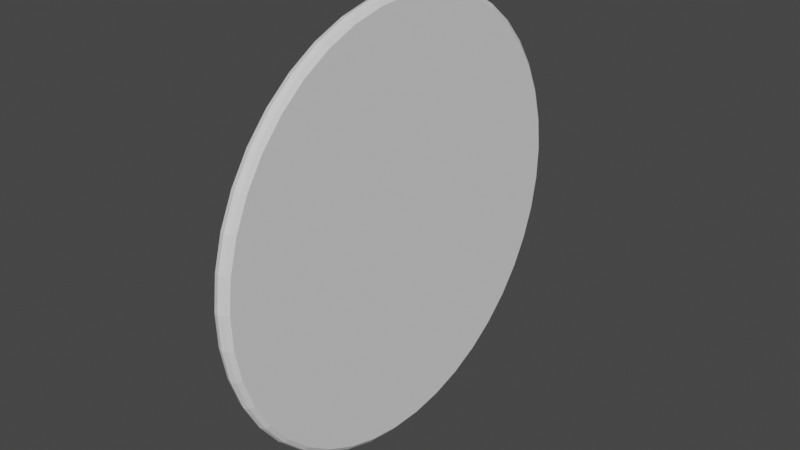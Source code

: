 # Source: wheel-collider.blend  (saved by Blender 2.81.16; exported with 4.5.12 LTS)
import bpy
from mathutils import Matrix  # noqa: F401  (used for matrix-valued properties, if any)

bpy.ops.wm.read_factory_settings(use_empty=True)
scene = bpy.context.scene
scene.name = 'Scene'

# ---- collections
col_collection = bpy.data.collections.new('Collection'); scene.collection.children.link(col_collection)

# ---- world
world_world = bpy.data.worlds.new('World'); scene.world = world_world
world_world.use_nodes = True; world_world.node_tree.nodes.clear()
_N = world_world.node_tree.nodes; _L = world_world.node_tree.links
n0 = _N.new('ShaderNodeOutputWorld'); n0.name = 'World Output'; n0.location = (300, 300)
n1 = _N.new('ShaderNodeBackground'); n1.name = 'Background'; n1.location = (10, 300)
n1.inputs[0].default_value = (0.05088, 0.05088, 0.05088, 1.0)
_L.new(n1.outputs[0], n0.inputs[0])
n0.is_active_output = True
world_world.color = (0.05088, 0.05088, 0.05088)
world_world.use_sun_shadow = False
world_world.sun_shadow_jitter_overblur = 0.0

# ---- meshes
me_torus = bpy.data.meshes.new('Torus')
me_torus.from_pydata([(-0.002219, 0.0, 0.3618), (-0.01045, 0.0, 0.3591), (-0.01553, 0.0, 0.3521), (0.0111, 0.0, 0.3521), (0.00601, 0.0, 0.3591), (-0.002219, 0.05556, 0.3575), (-0.01045, 0.05516, 0.3549), (-0.01553, 0.05409, 0.348), (0.0111, 0.05409, 0.348), (0.00601, 0.05516, 0.3549), (-0.002219, 0.1098, 0.3448), (-0.01045, 0.109, 0.3423), (-0.01553, 0.1069, 0.3356), (0.0111, 0.1069, 0.3356), (0.00601, 0.109, 0.3423), (-0.002219, 0.1615, 0.324), (-0.01045, 0.1603, 0.3216), (-0.01553, 0.1572, 0.3153), (0.0111, 0.1572, 0.3153), (0.00601, 0.1603, 0.3216), (-0.002219, 0.2094, 0.2955), (-0.01045, 0.2079, 0.2933), (-0.01553, 0.2039, 0.2876), (0.0111, 0.2039, 0.2876), (0.00601, 0.2079, 0.2933), (-0.002219, 0.2524, 0.2601), (-0.01045, 0.2506, 0.2581), (-0.01553, 0.2457, 0.2531), (0.0111, 0.2457, 0.2531), (0.00601, 0.2506, 0.2581), (-0.002219, 0.2895, 0.2184), (-0.01045, 0.2874, 0.2168), (-0.01553, 0.2818, 0.2126), (0.0111, 0.2818, 0.2126), (0.00601, 0.2874, 0.2168), (-0.002219, 0.3198, 0.1717), (-0.01045, 0.3174, 0.1704), (-0.01553, 0.3113, 0.167), (0.0111, 0.3113, 0.167), (0.00601, 0.3174, 0.1704), (-0.002219, 0.3426, 0.1208), (-0.01045, 0.3401, 0.1199), (-0.01553, 0.3335, 0.1175), (0.0111, 0.3335, 0.1175), (0.00601, 0.3401, 0.1199), (-0.002219, 0.3573, 0.06708), (-0.01045, 0.3547, 0.06657), (-0.01553, 0.3478, 0.06524), (0.0111, 0.3478, 0.06524), (0.00601, 0.3547, 0.06657), (-0.002219, 0.3637, 0.01172), (-0.01045, 0.3611, 0.01162), (-0.01553, 0.3541, 0.01135), (0.0111, 0.3541, 0.01135), (0.00601, 0.3611, 0.01162), (-0.002219, 0.3616, -0.04396), (-0.01045, 0.3589, -0.04366), (-0.01553, 0.352, -0.04285), (0.0111, 0.352, -0.04285), (0.00601, 0.3589, -0.04366), (-0.002219, 0.351, -0.09867), (-0.01045, 0.3484, -0.09796), (-0.01553, 0.3417, -0.09611), (0.0111, 0.3417, -0.09611), (0.00601, 0.3484, -0.09796), (-0.002219, 0.3322, -0.1511), (-0.01045, 0.3297, -0.15), (-0.01553, 0.3233, -0.1472), (0.0111, 0.3233, -0.1472), (0.00601, 0.3297, -0.15), (-0.002219, 0.3055, -0.2001), (-0.01045, 0.3033, -0.1986), (-0.01553, 0.2974, -0.1948), (0.0111, 0.2974, -0.1948), (0.00601, 0.3033, -0.1986), (-0.002219, 0.2717, -0.2444), (-0.01045, 0.2697, -0.2426), (-0.01553, 0.2645, -0.238), (0.0111, 0.2645, -0.238), (0.00601, 0.2697, -0.2426), (-0.002219, 0.2316, -0.283), (-0.01045, 0.2299, -0.281), (-0.01553, 0.2254, -0.2756), (0.0111, 0.2254, -0.2756), (0.00601, 0.2299, -0.281), (-0.002219, 0.186, -0.3151), (-0.01045, 0.1846, -0.3128), (-0.01553, 0.1811, -0.3068), (0.0111, 0.1811, -0.3068), (0.00601, 0.1846, -0.3128), (-0.002219, 0.1361, -0.3398), (-0.01045, 0.1351, -0.3374), (-0.01553, 0.1325, -0.3309), (0.0111, 0.1325, -0.3309), (0.00601, 0.1351, -0.3374), (-0.002219, 0.08294, -0.3566), (-0.01045, 0.08233, -0.354), (-0.01553, 0.08073, -0.3472), (0.0111, 0.08073, -0.3472), (0.00601, 0.08233, -0.354), (-0.002219, 0.02786, -0.3652), (-0.01045, 0.02766, -0.3625), (-0.01553, 0.02712, -0.3555), (0.0111, 0.02712, -0.3555), (0.00601, 0.02766, -0.3625), (-0.002219, -0.02786, -0.3652), (-0.01045, -0.02766, -0.3625), (-0.01553, -0.02712, -0.3555), (0.0111, -0.02712, -0.3555), (0.00601, -0.02766, -0.3625), (-0.002219, -0.08294, -0.3566), (-0.01045, -0.08233, -0.354), (-0.01553, -0.08073, -0.3472), (0.0111, -0.08073, -0.3472), (0.00601, -0.08233, -0.354), (-0.002219, -0.1361, -0.3398), (-0.01045, -0.1351, -0.3374), (-0.01553, -0.1325, -0.3309), (0.0111, -0.1325, -0.3309), (0.00601, -0.1351, -0.3374), (-0.002219, -0.186, -0.3151), (-0.01045, -0.1846, -0.3128), (-0.01553, -0.1811, -0.3068), (0.0111, -0.1811, -0.3068), (0.00601, -0.1846, -0.3128), (-0.002219, -0.2316, -0.283), (-0.01045, -0.2299, -0.281), (-0.01553, -0.2254, -0.2756), (0.0111, -0.2254, -0.2756), (0.00601, -0.2299, -0.281), (-0.002219, -0.2717, -0.2444), (-0.01045, -0.2697, -0.2426), (-0.01553, -0.2645, -0.238), (0.0111, -0.2645, -0.238), (0.00601, -0.2697, -0.2426), (-0.002219, -0.3055, -0.2001), (-0.01045, -0.3033, -0.1986), (-0.01553, -0.2974, -0.1948), (0.0111, -0.2974, -0.1948), (0.00601, -0.3033, -0.1986), (-0.002219, -0.3322, -0.1511), (-0.01045, -0.3297, -0.15), (-0.01553, -0.3233, -0.1472), (0.0111, -0.3233, -0.1472), (0.00601, -0.3297, -0.15), (-0.002219, -0.351, -0.09867), (-0.01045, -0.3484, -0.09796), (-0.01553, -0.3417, -0.09611), (0.0111, -0.3417, -0.09611), (0.00601, -0.3484, -0.09796), (-0.002219, -0.3616, -0.04396), (-0.01045, -0.3589, -0.04366), (-0.01553, -0.352, -0.04285), (0.0111, -0.352, -0.04285), (0.00601, -0.3589, -0.04366), (-0.002219, -0.3637, 0.01172), (-0.01045, -0.3611, 0.01162), (-0.01553, -0.3541, 0.01135), (0.0111, -0.3541, 0.01135), (0.00601, -0.3611, 0.01162), (-0.002219, -0.3573, 0.06708), (-0.01045, -0.3547, 0.06657), (-0.01553, -0.3478, 0.06524), (0.0111, -0.3478, 0.06524), (0.00601, -0.3547, 0.06657), (-0.002219, -0.3426, 0.1208), (-0.01045, -0.3401, 0.1199), (-0.01553, -0.3335, 0.1175), (0.0111, -0.3335, 0.1175), (0.00601, -0.3401, 0.1199), (-0.002219, -0.3198, 0.1717), (-0.01045, -0.3174, 0.1704), (-0.01553, -0.3113, 0.167), (0.0111, -0.3113, 0.167), (0.00601, -0.3174, 0.1704), (-0.002219, -0.2895, 0.2184), (-0.01045, -0.2874, 0.2168), (-0.01553, -0.2818, 0.2126), (0.0111, -0.2818, 0.2126), (0.00601, -0.2874, 0.2168), (-0.002219, -0.2524, 0.2601), (-0.01045, -0.2506, 0.2581), (-0.01553, -0.2457, 0.2531), (0.0111, -0.2457, 0.2531), (0.00601, -0.2506, 0.2581), (-0.002219, -0.2094, 0.2955), (-0.01045, -0.2079, 0.2933), (-0.01553, -0.2039, 0.2876), (0.0111, -0.2039, 0.2876), (0.00601, -0.2079, 0.2933), (-0.002219, -0.1615, 0.324), (-0.01045, -0.1603, 0.3216), (-0.01553, -0.1572, 0.3153), (0.0111, -0.1572, 0.3153), (0.00601, -0.1603, 0.3216), (-0.002219, -0.1098, 0.3448), (-0.01045, -0.109, 0.3423), (-0.01553, -0.1069, 0.3356), (0.0111, -0.1069, 0.3356), (0.00601, -0.109, 0.3423), (-0.002219, -0.05556, 0.3575), (-0.01045, -0.05516, 0.3549), (-0.01553, -0.05409, 0.348), (0.0111, -0.05409, 0.348), (0.00601, -0.05516, 0.3549), (-0.006334, 0.0, 0.3604), (-0.002219, 0.02778, 0.3596), (-0.006334, 0.05536, 0.3562), (-0.01045, 0.02758, 0.357), (-0.01299, 0.0, 0.3556), (-0.01299, 0.05462, 0.3514), (-0.01553, 0.02704, 0.35), (0.0111, 0.0, 0.3478), (0.0111, 0.05343, 0.3437), (0.0111, 0.02704, 0.35), (0.008553, 0.0, 0.3556), (0.008553, 0.05462, 0.3514), (0.00601, 0.02758, 0.357), (0.001895, 0.0, 0.3604), (0.001895, 0.05536, 0.3562), (-0.002219, 0.0827, 0.3512), (-0.006334, 0.1094, 0.3435), (-0.01045, 0.08209, 0.3486), (-0.01299, 0.108, 0.3389), (-0.01553, 0.0805, 0.3418), (0.0111, 0.1056, 0.3315), (0.0111, 0.0805, 0.3418), (0.008553, 0.108, 0.3389), (0.00601, 0.08209, 0.3486), (0.001895, 0.1094, 0.3435), (-0.002219, 0.1357, 0.3344), (-0.006334, 0.1609, 0.3228), (-0.01045, 0.1347, 0.3319), (-0.01299, 0.1588, 0.3185), (-0.01553, 0.1321, 0.3255), (0.0111, 0.1553, 0.3114), (0.0111, 0.1321, 0.3255), (0.008553, 0.1588, 0.3185), (0.00601, 0.1347, 0.3319), (0.001895, 0.1609, 0.3228), (-0.002219, 0.1855, 0.3097), (-0.006334, 0.2086, 0.2944), (-0.01045, 0.1841, 0.3075), (-0.01299, 0.2059, 0.2905), (-0.01553, 0.1805, 0.3015), (0.0111, 0.2014, 0.2841), (0.0111, 0.1805, 0.3015), (0.008553, 0.2059, 0.2905), (0.00601, 0.1841, 0.3075), (0.001895, 0.2086, 0.2944), (-0.002219, 0.2309, 0.2778), (-0.006334, 0.2515, 0.2591), (-0.01045, 0.2292, 0.2757), (-0.01299, 0.2481, 0.2556), (-0.01553, 0.2248, 0.2703), (0.0111, 0.2427, 0.25), (0.0111, 0.2248, 0.2703), (0.008553, 0.2481, 0.2556), (0.00601, 0.2292, 0.2757), (0.001895, 0.2515, 0.2591), (-0.002219, 0.2709, 0.2392), (-0.006334, 0.2884, 0.2176), (-0.01045, 0.269, 0.2375), (-0.01299, 0.2846, 0.2147), (-0.01553, 0.2637, 0.2328), (0.0111, 0.2784, 0.21), (0.0111, 0.2637, 0.2328), (0.008553, 0.2846, 0.2147), (0.00601, 0.269, 0.2375), (0.001895, 0.2884, 0.2176), (-0.002219, 0.3046, 0.1951), (-0.006334, 0.3186, 0.171), (-0.01045, 0.3024, 0.1936), (-0.01299, 0.3144, 0.1687), (-0.01553, 0.2965, 0.1898), (0.0111, 0.3075, 0.165), (0.0111, 0.2965, 0.1898), (0.008553, 0.3144, 0.1687), (0.00601, 0.3024, 0.1936), (0.001895, 0.3186, 0.171), (-0.002219, 0.3312, 0.1462), (-0.006334, 0.3413, 0.1204), (-0.01045, 0.3287, 0.1452), (-0.01299, 0.3368, 0.1187), (-0.01553, 0.3224, 0.1423), (0.0111, 0.3294, 0.1161), (0.0111, 0.3224, 0.1423), (0.008553, 0.3368, 0.1187), (0.00601, 0.3287, 0.1452), (0.001895, 0.3413, 0.1204), (-0.002219, 0.35, 0.09395), (-0.006334, 0.356, 0.06683), (-0.01045, 0.3474, 0.09324), (-0.01299, 0.3513, 0.06591), (-0.01553, 0.3407, 0.0914), (0.0111, 0.3436, 0.06442), (0.0111, 0.3407, 0.0914), (0.008553, 0.3513, 0.06591), (0.00601, 0.3474, 0.09324), (0.001895, 0.356, 0.06683), (-0.002219, 0.3605, 0.0394), (-0.006334, 0.3624, 0.01167), (-0.01045, 0.3579, 0.0391), (-0.01299, 0.3576, 0.01149), (-0.01553, 0.351, 0.0383), (0.0111, 0.3497, 0.01119), (0.0111, 0.351, 0.0383), (0.008553, 0.3576, 0.01149), (0.00601, 0.3579, 0.0391), (0.001895, 0.3624, 0.01167), (-0.002219, 0.3627, -0.01612), (-0.006334, 0.3603, -0.04381), (-0.01045, 0.36, -0.01602), (-0.01299, 0.3555, -0.04326), (-0.01553, 0.353, -0.01575), (0.0111, 0.3477, -0.04236), (0.0111, 0.353, -0.01575), (0.008553, 0.3555, -0.04326), (0.00601, 0.36, -0.01602), (0.001895, 0.3603, -0.04381), (-0.002219, 0.3563, -0.07132), (-0.006334, 0.3497, -0.09832), (-0.01045, 0.3537, -0.07081), (-0.01299, 0.345, -0.09704), (-0.01553, 0.3468, -0.06948), (0.0111, 0.3375, -0.09496), (0.0111, 0.3468, -0.06948), (0.008553, 0.345, -0.09704), (0.00601, 0.3537, -0.07081), (0.001895, 0.3497, -0.09832), (-0.002219, 0.3416, -0.1249), (-0.006334, 0.3309, -0.1506), (-0.01045, 0.3391, -0.124), (-0.01299, 0.3265, -0.1486), (-0.01553, 0.3325, -0.1216), (0.0111, 0.3194, -0.1454), (0.0111, 0.3325, -0.1216), (0.008553, 0.3265, -0.1486), (0.00601, 0.3391, -0.124), (0.001895, 0.3309, -0.1506), (-0.002219, 0.3188, -0.1756), (-0.006334, 0.3044, -0.1994), (-0.01045, 0.3165, -0.1743), (-0.01299, 0.3003, -0.1967), (-0.01553, 0.3104, -0.171), (0.0111, 0.2938, -0.1925), (0.0111, 0.3104, -0.171), (0.008553, 0.3003, -0.1967), (0.00601, 0.3165, -0.1743), (0.001895, 0.3044, -0.1994), (-0.002219, 0.2886, -0.2222), (-0.006334, 0.2707, -0.2435), (-0.01045, 0.2865, -0.2206), (-0.01299, 0.2671, -0.2403), (-0.01553, 0.281, -0.2164), (0.0111, 0.2613, -0.2351), (0.0111, 0.281, -0.2164), (0.008553, 0.2671, -0.2403), (0.00601, 0.2865, -0.2206), (0.001895, 0.2707, -0.2435), (-0.002219, 0.2517, -0.2637), (-0.006334, 0.2307, -0.282), (-0.01045, 0.2498, -0.2618), (-0.01299, 0.2277, -0.2783), (-0.01553, 0.245, -0.2568), (0.0111, 0.2227, -0.2722), (0.0111, 0.245, -0.2568), (0.008553, 0.2277, -0.2783), (0.00601, 0.2498, -0.2618), (0.001895, 0.2307, -0.282), (-0.002219, 0.2088, -0.2991), (-0.006334, 0.1853, -0.314), (-0.01045, 0.2073, -0.2969), (-0.01299, 0.1829, -0.3098), (-0.01553, 0.2033, -0.2912), (0.0111, 0.1789, -0.3031), (0.0111, 0.2033, -0.2912), (0.008553, 0.1829, -0.3098), (0.00601, 0.2073, -0.2969), (0.001895, 0.1853, -0.314), (-0.002219, 0.161, -0.3275), (-0.006334, 0.1356, -0.3386), (-0.01045, 0.1599, -0.3251), (-0.01299, 0.1338, -0.3341), (-0.01553, 0.1568, -0.3188), (0.0111, 0.1308, -0.3268), (0.0111, 0.1568, -0.3188), (0.008553, 0.1338, -0.3341), (0.00601, 0.1599, -0.3251), (0.001895, 0.1356, -0.3386), (-0.002219, 0.1095, -0.3482), (-0.006334, 0.08263, -0.3553), (-0.01045, 0.1087, -0.3457), (-0.01299, 0.08153, -0.3506), (-0.01553, 0.1066, -0.339), (0.0111, 0.07975, -0.343), (0.0111, 0.1066, -0.339), (0.008553, 0.08153, -0.3506), (0.00601, 0.1087, -0.3457), (0.001895, 0.08263, -0.3553), (-0.002219, 0.0554, -0.3609), (-0.006334, 0.02776, -0.3638), (-0.01045, 0.05499, -0.3583), (-0.01299, 0.02739, -0.359), (-0.01553, 0.05393, -0.3514), (0.0111, 0.02679, -0.3512), (0.0111, 0.05393, -0.3514), (0.008553, 0.02739, -0.359), (0.00601, 0.05499, -0.3583), (0.001895, 0.02776, -0.3638), (-0.002219, 0.0, -0.3652), (-0.006334, -0.02776, -0.3638), (-0.01045, 0.0, -0.3625), (-0.01299, -0.02739, -0.359), (-0.01553, 0.0, -0.3555), (0.0111, -0.02679, -0.3512), (0.0111, 0.0, -0.3555), (0.008553, -0.02739, -0.359), (0.00601, 0.0, -0.3625), (0.001895, -0.02776, -0.3638), (-0.002219, -0.0554, -0.3609), (-0.006334, -0.08263, -0.3553), (-0.01045, -0.05499, -0.3583), (-0.01299, -0.08153, -0.3506), (-0.01553, -0.05393, -0.3514), (0.0111, -0.07975, -0.343), (0.0111, -0.05393, -0.3514), (0.008553, -0.08153, -0.3506), (0.00601, -0.05499, -0.3583), (0.001895, -0.08263, -0.3553), (-0.002219, -0.1095, -0.3482), (-0.006334, -0.1356, -0.3386), (-0.01045, -0.1087, -0.3457), (-0.01299, -0.1338, -0.3341), (-0.01553, -0.1066, -0.339), (0.0111, -0.1308, -0.3268), (0.0111, -0.1066, -0.339), (0.008553, -0.1338, -0.3341), (0.00601, -0.1087, -0.3457), (0.001895, -0.1356, -0.3386), (-0.002219, -0.161, -0.3275), (-0.006334, -0.1853, -0.314), (-0.01045, -0.1599, -0.3251), (-0.01299, -0.1829, -0.3098), (-0.01553, -0.1568, -0.3188), (0.0111, -0.1789, -0.3031), (0.0111, -0.1568, -0.3188), (0.008553, -0.1829, -0.3098), (0.00601, -0.1599, -0.3251), (0.001895, -0.1853, -0.314), (-0.002219, -0.2088, -0.2991), (-0.006334, -0.2307, -0.282), (-0.01045, -0.2073, -0.2969), (-0.01299, -0.2277, -0.2783), (-0.01553, -0.2033, -0.2912), (0.0111, -0.2227, -0.2722), (0.0111, -0.2033, -0.2912), (0.008553, -0.2277, -0.2783), (0.00601, -0.2073, -0.2969), (0.001895, -0.2307, -0.282), (-0.002219, -0.2517, -0.2637), (-0.006334, -0.2707, -0.2435), (-0.01045, -0.2498, -0.2618), (-0.01299, -0.2671, -0.2403), (-0.01553, -0.245, -0.2568), (0.0111, -0.2613, -0.2351), (0.0111, -0.245, -0.2568), (0.008553, -0.2671, -0.2403), (0.00601, -0.2498, -0.2618), (0.001895, -0.2707, -0.2435), (-0.002219, -0.2886, -0.2222), (-0.006334, -0.3044, -0.1994), (-0.01045, -0.2865, -0.2206), (-0.01299, -0.3003, -0.1967), (-0.01553, -0.281, -0.2164), (0.0111, -0.2938, -0.1925), (0.0111, -0.281, -0.2164), (0.008553, -0.3003, -0.1967), (0.00601, -0.2865, -0.2206), (0.001895, -0.3044, -0.1994), (-0.002219, -0.3188, -0.1756), (-0.006334, -0.3309, -0.1506), (-0.01045, -0.3165, -0.1743), (-0.01299, -0.3265, -0.1486), (-0.01553, -0.3104, -0.171), (0.0111, -0.3194, -0.1454), (0.0111, -0.3104, -0.171), (0.008553, -0.3265, -0.1486), (0.00601, -0.3165, -0.1743), (0.001895, -0.3309, -0.1506), (-0.002219, -0.3416, -0.1249), (-0.006334, -0.3497, -0.09832), (-0.01045, -0.3391, -0.124), (-0.01299, -0.345, -0.09704), (-0.01553, -0.3325, -0.1216), (0.0111, -0.3375, -0.09496), (0.0111, -0.3325, -0.1216), (0.008553, -0.345, -0.09704), (0.00601, -0.3391, -0.124), (0.001895, -0.3497, -0.09832), (-0.002219, -0.3563, -0.07132), (-0.006334, -0.3603, -0.04381), (-0.01045, -0.3537, -0.07081), (-0.01299, -0.3555, -0.04326), (-0.01553, -0.3468, -0.06948), (0.0111, -0.3477, -0.04236), (0.0111, -0.3468, -0.06948), (0.008553, -0.3555, -0.04326), (0.00601, -0.3537, -0.07081), (0.001895, -0.3603, -0.04381), (-0.002219, -0.3627, -0.01612), (-0.006334, -0.3624, 0.01167), (-0.01045, -0.36, -0.01602), (-0.01299, -0.3576, 0.01149), (-0.01553, -0.353, -0.01575), (0.0111, -0.3497, 0.01119), (0.0111, -0.353, -0.01575), (0.008553, -0.3576, 0.01149), (0.00601, -0.36, -0.01602), (0.001895, -0.3624, 0.01167), (-0.002219, -0.3605, 0.0394), (-0.006334, -0.356, 0.06683), (-0.01045, -0.3579, 0.0391), (-0.01299, -0.3513, 0.06591), (-0.01553, -0.351, 0.0383), (0.0111, -0.3436, 0.06442), (0.0111, -0.351, 0.0383), (0.008553, -0.3513, 0.06591), (0.00601, -0.3579, 0.0391), (0.001895, -0.356, 0.06683), (-0.002219, -0.35, 0.09395), (-0.006334, -0.3413, 0.1204), (-0.01045, -0.3474, 0.09324), (-0.01299, -0.3368, 0.1187), (-0.01553, -0.3407, 0.0914), (0.0111, -0.3294, 0.1161), (0.0111, -0.3407, 0.0914), (0.008553, -0.3368, 0.1187), (0.00601, -0.3474, 0.09324), (0.001895, -0.3413, 0.1204), (-0.002219, -0.3312, 0.1462), (-0.006334, -0.3186, 0.171), (-0.01045, -0.3287, 0.1452), (-0.01299, -0.3144, 0.1687), (-0.01553, -0.3224, 0.1423), (0.0111, -0.3075, 0.165), (0.0111, -0.3224, 0.1423), (0.008553, -0.3144, 0.1687), (0.00601, -0.3287, 0.1452), (0.001895, -0.3186, 0.171), (-0.002219, -0.3046, 0.1951), (-0.006334, -0.2884, 0.2176), (-0.01045, -0.3024, 0.1936), (-0.01299, -0.2846, 0.2147), (-0.01553, -0.2965, 0.1898), (0.0111, -0.2784, 0.21), (0.0111, -0.2965, 0.1898), (0.008553, -0.2846, 0.2147), (0.00601, -0.3024, 0.1936), (0.001895, -0.2884, 0.2176), (-0.002219, -0.2709, 0.2392), (-0.006334, -0.2515, 0.2591), (-0.01045, -0.269, 0.2375), (-0.01299, -0.2481, 0.2556), (-0.01553, -0.2637, 0.2328), (0.0111, -0.2427, 0.25), (0.0111, -0.2637, 0.2328), (0.008553, -0.2481, 0.2556), (0.00601, -0.269, 0.2375), (0.001895, -0.2515, 0.2591), (-0.002219, -0.2309, 0.2778), (-0.006334, -0.2086, 0.2944), (-0.01045, -0.2292, 0.2757), (-0.01299, -0.2059, 0.2905), (-0.01553, -0.2248, 0.2703), (0.0111, -0.2014, 0.2841), (0.0111, -0.2248, 0.2703), (0.008553, -0.2059, 0.2905), (0.00601, -0.2292, 0.2757), (0.001895, -0.2086, 0.2944), (-0.002219, -0.1855, 0.3097), (-0.006334, -0.1609, 0.3228), (-0.01045, -0.1841, 0.3075), (-0.01299, -0.1588, 0.3185), (-0.01553, -0.1805, 0.3015), (0.0111, -0.1553, 0.3114), (0.0111, -0.1805, 0.3015), (0.008553, -0.1588, 0.3185), (0.00601, -0.1841, 0.3075), (0.001895, -0.1609, 0.3228), (-0.002219, -0.1357, 0.3344), (-0.006334, -0.1094, 0.3435), (-0.01045, -0.1347, 0.3319), (-0.01299, -0.108, 0.3389), (-0.01553, -0.1321, 0.3255), (0.0111, -0.1056, 0.3315), (0.0111, -0.1321, 0.3255), (0.008553, -0.108, 0.3389), (0.00601, -0.1347, 0.3319), (0.001895, -0.1094, 0.3435), (-0.002219, -0.0827, 0.3512), (-0.006334, -0.05536, 0.3562), (-0.01045, -0.08209, 0.3486), (-0.01299, -0.05462, 0.3514), (-0.01553, -0.0805, 0.3418), (0.0111, -0.05343, 0.3437), (0.0111, -0.0805, 0.3418), (0.008553, -0.05462, 0.3514), (0.00601, -0.08209, 0.3486), (0.001895, -0.05536, 0.3562), (-0.002219, -0.02778, 0.3596), (-0.01045, -0.02758, 0.357), (-0.01553, -0.02704, 0.35), (0.0111, -0.02704, 0.35), (0.00601, -0.02758, 0.357), (0.001895, -0.02768, 0.3583), (0.008553, -0.02731, 0.3535), (0.0111, -0.02671, 0.3457), (-0.01299, -0.02731, 0.3535), (-0.006334, -0.02768, 0.3583), (0.001895, -0.08239, 0.3499), (0.008553, -0.08129, 0.3452), (0.0111, -0.07951, 0.3376), (-0.01299, -0.08129, 0.3452), (-0.006334, -0.08239, 0.3499), (0.001895, -0.1352, 0.3332), (0.008553, -0.1334, 0.3287), (0.0111, -0.1305, 0.3215), (-0.01299, -0.1334, 0.3287), (-0.006334, -0.1352, 0.3332), (0.001895, -0.1848, 0.3086), (0.008553, -0.1823, 0.3045), (0.0111, -0.1783, 0.2977), (-0.01299, -0.1823, 0.3045), (-0.006334, -0.1848, 0.3086), (0.001895, -0.2301, 0.2768), (0.008553, -0.227, 0.273), (0.0111, -0.222, 0.267), (-0.01299, -0.227, 0.273), (-0.006334, -0.2301, 0.2768), (0.001895, -0.27, 0.2384), (0.008553, -0.2664, 0.2352), (0.0111, -0.2605, 0.23), (-0.01299, -0.2664, 0.2352), (-0.006334, -0.27, 0.2384), (0.001895, -0.3035, 0.1943), (0.008553, -0.2995, 0.1917), (0.0111, -0.2929, 0.1875), (-0.01299, -0.2995, 0.1917), (-0.006334, -0.3035, 0.1943), (0.001895, -0.33, 0.1457), (0.008553, -0.3256, 0.1437), (0.0111, -0.3184, 0.1405), (-0.01299, -0.3256, 0.1437), (-0.006334, -0.33, 0.1457), (0.001895, -0.3487, 0.0936), (0.008553, -0.344, 0.09232), (0.0111, -0.3365, 0.09025), (-0.01299, -0.344, 0.09232), (-0.006334, -0.3487, 0.0936), (0.001895, -0.3592, 0.03925), (0.008553, -0.3544, 0.0387), (0.0111, -0.3467, 0.0378), (-0.01299, -0.3544, 0.0387), (-0.006334, -0.3592, 0.03925), (0.001895, -0.3613, -0.01607), (0.008553, -0.3565, -0.01588), (0.0111, -0.3487, -0.01559), (-0.01299, -0.3565, -0.01588), (-0.006334, -0.3613, -0.01607), (0.001895, -0.355, -0.07106), (0.008553, -0.3503, -0.07015), (0.0111, -0.3426, -0.06866), (-0.01299, -0.3503, -0.07015), (-0.006334, -0.355, -0.07106), (0.001895, -0.3403, -0.1244), (0.008553, -0.3358, -0.1228), (0.0111, -0.3284, -0.1202), (-0.01299, -0.3358, -0.1228), (-0.006334, -0.3403, -0.1244), (0.001895, -0.3177, -0.175), (0.008553, -0.3134, -0.1727), (0.0111, -0.3066, -0.1689), (-0.01299, -0.3134, -0.1727), (-0.006334, -0.3177, -0.175), (0.001895, -0.2876, -0.2214), (0.008553, -0.2837, -0.2185), (0.0111, -0.2775, -0.2138), (-0.01299, -0.2837, -0.2185), (-0.006334, -0.2876, -0.2214), (0.001895, -0.2507, -0.2628), (0.008553, -0.2474, -0.2593), (0.0111, -0.242, -0.2537), (-0.01299, -0.2474, -0.2593), (-0.006334, -0.2507, -0.2628), (0.001895, -0.208, -0.298), (0.008553, -0.2053, -0.294), (0.0111, -0.2008, -0.2877), (-0.01299, -0.2053, -0.294), (-0.006334, -0.208, -0.298), (0.001895, -0.1604, -0.3263), (0.008553, -0.1583, -0.3219), (0.0111, -0.1548, -0.315), (-0.01299, -0.1583, -0.3219), (-0.006334, -0.1604, -0.3263), (0.001895, -0.1091, -0.347), (0.008553, -0.1076, -0.3424), (0.0111, -0.1053, -0.3349), (-0.01299, -0.1076, -0.3424), (-0.006334, -0.1091, -0.347), (0.001895, -0.0552, -0.3596), (0.008553, -0.05446, -0.3548), (0.0111, -0.05327, -0.3471), (-0.01299, -0.05446, -0.3548), (-0.006334, -0.0552, -0.3596), (0.001895, 0.0, -0.3638), (0.008553, 0.0, -0.359), (0.0111, 0.0, -0.3512), (-0.01299, 0.0, -0.359), (-0.006334, 0.0, -0.3638), (0.001895, 0.0552, -0.3596), (0.008553, 0.05446, -0.3548), (0.0111, 0.05327, -0.3471), (-0.01299, 0.05446, -0.3548), (-0.006334, 0.0552, -0.3596), (0.001895, 0.1091, -0.347), (0.008553, 0.1076, -0.3424), (0.0111, 0.1053, -0.3349), (-0.01299, 0.1076, -0.3424), (-0.006334, 0.1091, -0.347), (0.001895, 0.1604, -0.3263), (0.008553, 0.1583, -0.3219), (0.0111, 0.1548, -0.315), (-0.01299, 0.1583, -0.3219), (-0.006334, 0.1604, -0.3263), (0.001895, 0.208, -0.298), (0.008553, 0.2053, -0.294), (0.0111, 0.2008, -0.2877), (-0.01299, 0.2053, -0.294), (-0.006334, 0.208, -0.298), (0.001895, 0.2507, -0.2628), (0.008553, 0.2474, -0.2593), (0.0111, 0.242, -0.2537), (-0.01299, 0.2474, -0.2593), (-0.006334, 0.2507, -0.2628), (0.001895, 0.2876, -0.2214), (0.008553, 0.2837, -0.2185), (0.0111, 0.2775, -0.2138), (-0.01299, 0.2837, -0.2185), (-0.006334, 0.2876, -0.2214), (0.001895, 0.3177, -0.175), (0.008553, 0.3134, -0.1727), (0.0111, 0.3066, -0.1689), (-0.01299, 0.3134, -0.1727), (-0.006334, 0.3177, -0.175), (0.001895, 0.3403, -0.1244), (0.008553, 0.3358, -0.1228), (0.0111, 0.3284, -0.1202), (-0.01299, 0.3358, -0.1228), (-0.006334, 0.3403, -0.1244), (0.001895, 0.355, -0.07106), (0.008553, 0.3503, -0.07015), (0.0111, 0.3426, -0.06866), (-0.01299, 0.3503, -0.07015), (-0.006334, 0.355, -0.07106), (0.001895, 0.3613, -0.01607), (0.008553, 0.3565, -0.01588), (0.0111, 0.3487, -0.01559), (-0.01299, 0.3565, -0.01588), (-0.006334, 0.3613, -0.01607), (0.001895, 0.3592, 0.03925), (0.008553, 0.3544, 0.0387), (0.0111, 0.3467, 0.0378), (-0.01299, 0.3544, 0.0387), (-0.006334, 0.3592, 0.03925), (0.001895, 0.3487, 0.0936), (0.008553, 0.344, 0.09232), (0.0111, 0.3365, 0.09025), (-0.01299, 0.344, 0.09232), (-0.006334, 0.3487, 0.0936), (0.001895, 0.33, 0.1457), (0.008553, 0.3256, 0.1437), (0.0111, 0.3184, 0.1405), (-0.01299, 0.3256, 0.1437), (-0.006334, 0.33, 0.1457), (0.001895, 0.3035, 0.1943), (0.008553, 0.2995, 0.1917), (0.0111, 0.2929, 0.1875), (-0.01299, 0.2995, 0.1917), (-0.006334, 0.3035, 0.1943), (0.001895, 0.27, 0.2384), (0.008553, 0.2664, 0.2352), (0.0111, 0.2605, 0.23), (-0.01299, 0.2664, 0.2352), (-0.006334, 0.27, 0.2384), (0.001895, 0.2301, 0.2768), (0.008553, 0.227, 0.273), (0.0111, 0.222, 0.267), (-0.01299, 0.227, 0.273), (-0.006334, 0.2301, 0.2768), (0.001895, 0.1848, 0.3086), (0.008553, 0.1823, 0.3045), (0.0111, 0.1783, 0.2977), (-0.01299, 0.1823, 0.3045), (-0.006334, 0.1848, 0.3086), (0.001895, 0.1352, 0.3332), (0.008553, 0.1334, 0.3287), (0.0111, 0.1305, 0.3215), (-0.01299, 0.1334, 0.3287), (-0.006334, 0.1352, 0.3332), (0.001895, 0.08239, 0.3499), (0.008553, 0.08129, 0.3452), (0.0111, 0.07951, 0.3376), (-0.01299, 0.08129, 0.3452), (-0.006334, 0.08239, 0.3499), (0.001895, 0.02768, 0.3583), (0.008553, 0.02731, 0.3535), (0.0111, 0.02671, 0.3457), (-0.01299, 0.02731, 0.3535), (-0.006334, 0.02768, 0.3583), (0.0, 0.0, 0.0)], [(107, 820)], [(819, 207, 6, 208), (818, 210, 7, 211), (817, 213, 8, 214), (816, 216, 9, 217), (815, 219, 5, 206), (814, 221, 11, 222), (813, 223, 12, 224), (812, 225, 13, 226), (811, 227, 14, 228), (810, 229, 10, 220), (809, 231, 16, 232), (808, 233, 17, 234), (807, 235, 18, 236), (806, 237, 19, 238), (805, 239, 15, 230), (804, 241, 21, 242), (803, 243, 22, 244), (802, 245, 23, 246), (801, 247, 24, 248), (800, 249, 20, 240), (799, 251, 26, 252), (798, 253, 27, 254), (797, 255, 28, 256), (796, 257, 29, 258), (795, 259, 25, 250), (794, 261, 31, 262), (793, 263, 32, 264), (792, 265, 33, 266), (791, 267, 34, 268), (790, 269, 30, 260), (789, 271, 36, 272), (788, 273, 37, 274), (787, 275, 38, 276), (786, 277, 39, 278), (785, 279, 35, 270), (784, 281, 41, 282), (783, 283, 42, 284), (782, 285, 43, 286), (781, 287, 44, 288), (780, 289, 40, 280), (779, 291, 46, 292), (778, 293, 47, 294), (777, 295, 48, 296), (776, 297, 49, 298), (775, 299, 45, 290), (774, 301, 51, 302), (773, 303, 52, 304), (772, 305, 53, 306), (771, 307, 54, 308), (770, 309, 50, 300), (769, 311, 56, 312), (768, 313, 57, 314), (767, 315, 58, 316), (766, 317, 59, 318), (765, 319, 55, 310), (764, 321, 61, 322), (763, 323, 62, 324), (762, 325, 63, 326), (761, 327, 64, 328), (760, 329, 60, 320), (759, 331, 66, 332), (758, 333, 67, 334), (757, 335, 68, 336), (756, 337, 69, 338), (755, 339, 65, 330), (754, 341, 71, 342), (753, 343, 72, 344), (752, 345, 73, 346), (751, 347, 74, 348), (750, 349, 70, 340), (749, 351, 76, 352), (748, 353, 77, 354), (747, 355, 78, 356), (746, 357, 79, 358), (745, 359, 75, 350), (744, 361, 81, 362), (743, 363, 82, 364), (742, 365, 83, 366), (741, 367, 84, 368), (740, 369, 80, 360), (739, 371, 86, 372), (738, 373, 87, 374), (737, 375, 88, 376), (736, 377, 89, 378), (735, 379, 85, 370), (734, 381, 91, 382), (733, 383, 92, 384), (732, 385, 93, 386), (731, 387, 94, 388), (730, 389, 90, 380), (729, 391, 96, 392), (728, 393, 97, 394), (727, 395, 98, 396), (726, 397, 99, 398), (725, 399, 95, 390), (724, 401, 101, 402), (723, 403, 102, 404), (722, 405, 103, 406), (721, 407, 104, 408), (720, 409, 100, 400), (719, 411, 106, 412), (718, 413, 107, 414), (717, 415, 108, 416), (716, 417, 109, 418), (715, 419, 105, 410), (714, 421, 111, 422), (713, 423, 112, 424), (712, 425, 113, 426), (711, 427, 114, 428), (710, 429, 110, 420), (709, 431, 116, 432), (708, 433, 117, 434), (707, 435, 118, 436), (706, 437, 119, 438), (705, 439, 115, 430), (704, 441, 121, 442), (703, 443, 122, 444), (702, 445, 123, 446), (701, 447, 124, 448), (700, 449, 120, 440), (699, 451, 126, 452), (698, 453, 127, 454), (697, 455, 128, 456), (696, 457, 129, 458), (695, 459, 125, 450), (694, 461, 131, 462), (693, 463, 132, 464), (692, 465, 133, 466), (691, 467, 134, 468), (690, 469, 130, 460), (689, 471, 136, 472), (688, 473, 137, 474), (687, 475, 138, 476), (686, 477, 139, 478), (685, 479, 135, 470), (684, 481, 141, 482), (683, 483, 142, 484), (682, 485, 143, 486), (681, 487, 144, 488), (680, 489, 140, 480), (679, 491, 146, 492), (678, 493, 147, 494), (677, 495, 148, 496), (676, 497, 149, 498), (675, 499, 145, 490), (674, 501, 151, 502), (673, 503, 152, 504), (672, 505, 153, 506), (671, 507, 154, 508), (670, 509, 150, 500), (669, 511, 156, 512), (668, 513, 157, 514), (667, 515, 158, 516), (666, 517, 159, 518), (665, 519, 155, 510), (664, 521, 161, 522), (663, 523, 162, 524), (662, 525, 163, 526), (661, 527, 164, 528), (660, 529, 160, 520), (659, 531, 166, 532), (658, 533, 167, 534), (657, 535, 168, 536), (656, 537, 169, 538), (655, 539, 165, 530), (654, 541, 171, 542), (653, 543, 172, 544), (652, 545, 173, 546), (651, 547, 174, 548), (650, 549, 170, 540), (649, 551, 176, 552), (648, 553, 177, 554), (647, 555, 178, 556), (646, 557, 179, 558), (645, 559, 175, 550), (644, 561, 181, 562), (643, 563, 182, 564), (642, 565, 183, 566), (641, 567, 184, 568), (640, 569, 180, 560), (639, 571, 186, 572), (638, 573, 187, 574), (637, 575, 188, 576), (636, 577, 189, 578), (635, 579, 185, 570), (634, 581, 191, 582), (633, 583, 192, 584), (632, 585, 193, 586), (631, 587, 194, 588), (630, 589, 190, 580), (629, 591, 196, 592), (628, 593, 197, 594), (627, 595, 198, 596), (626, 597, 199, 598), (625, 599, 195, 590), (624, 601, 201, 602), (623, 603, 202, 604), (622, 605, 203, 606), (621, 607, 204, 608), (620, 609, 200, 600), (619, 205, 1, 611), (618, 209, 2, 612), (617, 212, 3, 613), (616, 215, 4, 614), (615, 218, 0, 610), (609, 615, 610, 200), (204, 614, 615, 609), (614, 4, 218, 615), (607, 616, 614, 204), (203, 613, 616, 607), (613, 3, 215, 616), (605, 617, 613, 203), (603, 618, 612, 202), (201, 611, 618, 603), (611, 1, 209, 618), (601, 619, 611, 201), (200, 610, 619, 601), (610, 0, 205, 619), (599, 620, 600, 195), (199, 608, 620, 599), (608, 204, 609, 620), (597, 621, 608, 199), (198, 606, 621, 597), (606, 203, 607, 621), (595, 622, 606, 198), (593, 623, 604, 197), (196, 602, 623, 593), (602, 201, 603, 623), (591, 624, 602, 196), (195, 600, 624, 591), (600, 200, 601, 624), (589, 625, 590, 190), (194, 598, 625, 589), (598, 199, 599, 625), (587, 626, 598, 194), (193, 596, 626, 587), (596, 198, 597, 626), (585, 627, 596, 193), (583, 628, 594, 192), (191, 592, 628, 583), (592, 196, 593, 628), (581, 629, 592, 191), (190, 590, 629, 581), (590, 195, 591, 629), (579, 630, 580, 185), (189, 588, 630, 579), (588, 194, 589, 630), (577, 631, 588, 189), (188, 586, 631, 577), (586, 193, 587, 631), (575, 632, 586, 188), (573, 633, 584, 187), (186, 582, 633, 573), (582, 191, 583, 633), (571, 634, 582, 186), (185, 580, 634, 571), (580, 190, 581, 634), (569, 635, 570, 180), (184, 578, 635, 569), (578, 189, 579, 635), (567, 636, 578, 184), (183, 576, 636, 567), (576, 188, 577, 636), (565, 637, 576, 183), (563, 638, 574, 182), (181, 572, 638, 563), (572, 186, 573, 638), (561, 639, 572, 181), (180, 570, 639, 561), (570, 185, 571, 639), (559, 640, 560, 175), (179, 568, 640, 559), (568, 184, 569, 640), (557, 641, 568, 179), (178, 566, 641, 557), (566, 183, 567, 641), (555, 642, 566, 178), (553, 643, 564, 177), (176, 562, 643, 553), (562, 181, 563, 643), (551, 644, 562, 176), (175, 560, 644, 551), (560, 180, 561, 644), (549, 645, 550, 170), (174, 558, 645, 549), (558, 179, 559, 645), (547, 646, 558, 174), (173, 556, 646, 547), (556, 178, 557, 646), (545, 647, 556, 173), (543, 648, 554, 172), (171, 552, 648, 543), (552, 176, 553, 648), (541, 649, 552, 171), (170, 550, 649, 541), (550, 175, 551, 649), (539, 650, 540, 165), (169, 548, 650, 539), (548, 174, 549, 650), (537, 651, 548, 169), (168, 546, 651, 537), (546, 173, 547, 651), (535, 652, 546, 168), (533, 653, 544, 167), (166, 542, 653, 533), (542, 171, 543, 653), (531, 654, 542, 166), (165, 540, 654, 531), (540, 170, 541, 654), (529, 655, 530, 160), (164, 538, 655, 529), (538, 169, 539, 655), (527, 656, 538, 164), (163, 536, 656, 527), (536, 168, 537, 656), (525, 657, 536, 163), (523, 658, 534, 162), (161, 532, 658, 523), (532, 166, 533, 658), (521, 659, 532, 161), (160, 530, 659, 521), (530, 165, 531, 659), (519, 660, 520, 155), (159, 528, 660, 519), (528, 164, 529, 660), (517, 661, 528, 159), (158, 526, 661, 517), (526, 163, 527, 661), (515, 662, 526, 158), (513, 663, 524, 157), (156, 522, 663, 513), (522, 161, 523, 663), (511, 664, 522, 156), (155, 520, 664, 511), (520, 160, 521, 664), (509, 665, 510, 150), (154, 518, 665, 509), (518, 159, 519, 665), (507, 666, 518, 154), (153, 516, 666, 507), (516, 158, 517, 666), (505, 667, 516, 153), (503, 668, 514, 152), (151, 512, 668, 503), (512, 156, 513, 668), (501, 669, 512, 151), (150, 510, 669, 501), (510, 155, 511, 669), (499, 670, 500, 145), (149, 508, 670, 499), (508, 154, 509, 670), (497, 671, 508, 149), (148, 506, 671, 497), (506, 153, 507, 671), (495, 672, 506, 148), (493, 673, 504, 147), (146, 502, 673, 493), (502, 151, 503, 673), (491, 674, 502, 146), (145, 500, 674, 491), (500, 150, 501, 674), (489, 675, 490, 140), (144, 498, 675, 489), (498, 149, 499, 675), (487, 676, 498, 144), (143, 496, 676, 487), (496, 148, 497, 676), (485, 677, 496, 143), (483, 678, 494, 142), (141, 492, 678, 483), (492, 146, 493, 678), (481, 679, 492, 141), (140, 490, 679, 481), (490, 145, 491, 679), (479, 680, 480, 135), (139, 488, 680, 479), (488, 144, 489, 680), (477, 681, 488, 139), (138, 486, 681, 477), (486, 143, 487, 681), (475, 682, 486, 138), (473, 683, 484, 137), (136, 482, 683, 473), (482, 141, 483, 683), (471, 684, 482, 136), (135, 480, 684, 471), (480, 140, 481, 684), (469, 685, 470, 130), (134, 478, 685, 469), (478, 139, 479, 685), (467, 686, 478, 134), (133, 476, 686, 467), (476, 138, 477, 686), (465, 687, 476, 133), (463, 688, 474, 132), (131, 472, 688, 463), (472, 136, 473, 688), (461, 689, 472, 131), (130, 470, 689, 461), (470, 135, 471, 689), (459, 690, 460, 125), (129, 468, 690, 459), (468, 134, 469, 690), (457, 691, 468, 129), (128, 466, 691, 457), (466, 133, 467, 691), (455, 692, 466, 128), (453, 693, 464, 127), (126, 462, 693, 453), (462, 131, 463, 693), (451, 694, 462, 126), (125, 460, 694, 451), (460, 130, 461, 694), (449, 695, 450, 120), (124, 458, 695, 449), (458, 129, 459, 695), (447, 696, 458, 124), (123, 456, 696, 447), (456, 128, 457, 696), (445, 697, 456, 123), (443, 698, 454, 122), (121, 452, 698, 443), (452, 126, 453, 698), (441, 699, 452, 121), (120, 450, 699, 441), (450, 125, 451, 699), (439, 700, 440, 115), (119, 448, 700, 439), (448, 124, 449, 700), (437, 701, 448, 119), (118, 446, 701, 437), (446, 123, 447, 701), (435, 702, 446, 118), (433, 703, 444, 117), (116, 442, 703, 433), (442, 121, 443, 703), (431, 704, 442, 116), (115, 440, 704, 431), (440, 120, 441, 704), (429, 705, 430, 110), (114, 438, 705, 429), (438, 119, 439, 705), (427, 706, 438, 114), (113, 436, 706, 427), (436, 118, 437, 706), (425, 707, 436, 113), (423, 708, 434, 112), (111, 432, 708, 423), (432, 116, 433, 708), (421, 709, 432, 111), (110, 430, 709, 421), (430, 115, 431, 709), (419, 710, 420, 105), (109, 428, 710, 419), (428, 114, 429, 710), (417, 711, 428, 109), (108, 426, 711, 417), (426, 113, 427, 711), (415, 712, 426, 108), (413, 713, 424, 107), (106, 422, 713, 413), (422, 111, 423, 713), (411, 714, 422, 106), (105, 420, 714, 411), (420, 110, 421, 714), (409, 715, 410, 100), (104, 418, 715, 409), (418, 109, 419, 715), (407, 716, 418, 104), (103, 416, 716, 407), (416, 108, 417, 716), (405, 717, 416, 103), (403, 718, 414, 102), (101, 412, 718, 403), (412, 106, 413, 718), (401, 719, 412, 101), (100, 410, 719, 401), (410, 105, 411, 719), (399, 720, 400, 95), (99, 408, 720, 399), (408, 104, 409, 720), (397, 721, 408, 99), (98, 406, 721, 397), (406, 103, 407, 721), (395, 722, 406, 98), (393, 723, 404, 97), (96, 402, 723, 393), (402, 101, 403, 723), (391, 724, 402, 96), (95, 400, 724, 391), (400, 100, 401, 724), (389, 725, 390, 90), (94, 398, 725, 389), (398, 99, 399, 725), (387, 726, 398, 94), (93, 396, 726, 387), (396, 98, 397, 726), (385, 727, 396, 93), (383, 728, 394, 92), (91, 392, 728, 383), (392, 96, 393, 728), (381, 729, 392, 91), (90, 390, 729, 381), (390, 95, 391, 729), (379, 730, 380, 85), (89, 388, 730, 379), (388, 94, 389, 730), (377, 731, 388, 89), (88, 386, 731, 377), (386, 93, 387, 731), (375, 732, 386, 88), (373, 733, 384, 87), (86, 382, 733, 373), (382, 91, 383, 733), (371, 734, 382, 86), (85, 380, 734, 371), (380, 90, 381, 734), (369, 735, 370, 80), (84, 378, 735, 369), (378, 89, 379, 735), (367, 736, 378, 84), (83, 376, 736, 367), (376, 88, 377, 736), (365, 737, 376, 83), (363, 738, 374, 82), (81, 372, 738, 363), (372, 86, 373, 738), (361, 739, 372, 81), (80, 370, 739, 361), (370, 85, 371, 739), (359, 740, 360, 75), (79, 368, 740, 359), (368, 84, 369, 740), (357, 741, 368, 79), (78, 366, 741, 357), (366, 83, 367, 741), (355, 742, 366, 78), (353, 743, 364, 77), (76, 362, 743, 353), (362, 81, 363, 743), (351, 744, 362, 76), (75, 360, 744, 351), (360, 80, 361, 744), (349, 745, 350, 70), (74, 358, 745, 349), (358, 79, 359, 745), (347, 746, 358, 74), (73, 356, 746, 347), (356, 78, 357, 746), (345, 747, 356, 73), (343, 748, 354, 72), (71, 352, 748, 343), (352, 76, 353, 748), (341, 749, 352, 71), (70, 350, 749, 341), (350, 75, 351, 749), (339, 750, 340, 65), (69, 348, 750, 339), (348, 74, 349, 750), (337, 751, 348, 69), (68, 346, 751, 337), (346, 73, 347, 751), (335, 752, 346, 68), (333, 753, 344, 67), (66, 342, 753, 333), (342, 71, 343, 753), (331, 754, 342, 66), (65, 340, 754, 331), (340, 70, 341, 754), (329, 755, 330, 60), (64, 338, 755, 329), (338, 69, 339, 755), (327, 756, 338, 64), (63, 336, 756, 327), (336, 68, 337, 756), (325, 757, 336, 63), (323, 758, 334, 62), (61, 332, 758, 323), (332, 66, 333, 758), (321, 759, 332, 61), (60, 330, 759, 321), (330, 65, 331, 759), (319, 760, 320, 55), (59, 328, 760, 319), (328, 64, 329, 760), (317, 761, 328, 59), (58, 326, 761, 317), (326, 63, 327, 761), (315, 762, 326, 58), (313, 763, 324, 57), (56, 322, 763, 313), (322, 61, 323, 763), (311, 764, 322, 56), (55, 320, 764, 311), (320, 60, 321, 764), (309, 765, 310, 50), (54, 318, 765, 309), (318, 59, 319, 765), (307, 766, 318, 54), (53, 316, 766, 307), (316, 58, 317, 766), (305, 767, 316, 53), (303, 768, 314, 52), (51, 312, 768, 303), (312, 56, 313, 768), (301, 769, 312, 51), (50, 310, 769, 301), (310, 55, 311, 769), (299, 770, 300, 45), (49, 308, 770, 299), (308, 54, 309, 770), (297, 771, 308, 49), (48, 306, 771, 297), (306, 53, 307, 771), (295, 772, 306, 48), (293, 773, 304, 47), (46, 302, 773, 293), (302, 51, 303, 773), (291, 774, 302, 46), (45, 300, 774, 291), (300, 50, 301, 774), (289, 775, 290, 40), (44, 298, 775, 289), (298, 49, 299, 775), (287, 776, 298, 44), (43, 296, 776, 287), (296, 48, 297, 776), (285, 777, 296, 43), (283, 778, 294, 42), (41, 292, 778, 283), (292, 46, 293, 778), (281, 779, 292, 41), (40, 290, 779, 281), (290, 45, 291, 779), (279, 780, 280, 35), (39, 288, 780, 279), (288, 44, 289, 780), (277, 781, 288, 39), (38, 286, 781, 277), (286, 43, 287, 781), (275, 782, 286, 38), (273, 783, 284, 37), (36, 282, 783, 273), (282, 41, 283, 783), (271, 784, 282, 36), (35, 280, 784, 271), (280, 40, 281, 784), (269, 785, 270, 30), (34, 278, 785, 269), (278, 39, 279, 785), (267, 786, 278, 34), (33, 276, 786, 267), (276, 38, 277, 786), (265, 787, 276, 33), (263, 788, 274, 32), (31, 272, 788, 263), (272, 36, 273, 788), (261, 789, 272, 31), (30, 270, 789, 261), (270, 35, 271, 789), (259, 790, 260, 25), (29, 268, 790, 259), (268, 34, 269, 790), (257, 791, 268, 29), (28, 266, 791, 257), (266, 33, 267, 791), (255, 792, 266, 28), (253, 793, 264, 27), (26, 262, 793, 253), (262, 31, 263, 793), (251, 794, 262, 26), (25, 260, 794, 251), (260, 30, 261, 794), (249, 795, 250, 20), (24, 258, 795, 249), (258, 29, 259, 795), (247, 796, 258, 24), (23, 256, 796, 247), (256, 28, 257, 796), (245, 797, 256, 23), (243, 798, 254, 22), (21, 252, 798, 243), (252, 26, 253, 798), (241, 799, 252, 21), (20, 250, 799, 241), (250, 25, 251, 799), (239, 800, 240, 15), (19, 248, 800, 239), (248, 24, 249, 800), (237, 801, 248, 19), (18, 246, 801, 237), (246, 23, 247, 801), (235, 802, 246, 18), (233, 803, 244, 17), (16, 242, 803, 233), (242, 21, 243, 803), (231, 804, 242, 16), (15, 240, 804, 231), (240, 20, 241, 804), (229, 805, 230, 10), (14, 238, 805, 229), (238, 19, 239, 805), (227, 806, 238, 14), (13, 236, 806, 227), (236, 18, 237, 806), (225, 807, 236, 13), (223, 808, 234, 12), (11, 232, 808, 223), (232, 16, 233, 808), (221, 809, 232, 11), (10, 230, 809, 221), (230, 15, 231, 809), (219, 810, 220, 5), (9, 228, 810, 219), (228, 14, 229, 810), (216, 811, 228, 9), (8, 226, 811, 216), (226, 13, 227, 811), (213, 812, 226, 8), (210, 813, 224, 7), (6, 222, 813, 210), (222, 11, 223, 813), (207, 814, 222, 6), (5, 220, 814, 207), (220, 10, 221, 814), (218, 815, 206, 0), (4, 217, 815, 218), (217, 9, 219, 815), (215, 816, 217, 4), (3, 214, 816, 215), (214, 8, 216, 816), (212, 817, 214, 3), (209, 818, 211, 2), (1, 208, 818, 209), (208, 6, 210, 818), (205, 819, 208, 1), (0, 206, 819, 205), (206, 5, 207, 819), (211, 7, 224, 12, 234, 17, 244, 22, 254, 27, 264, 32, 274, 37, 284, 42, 294, 47, 304, 52, 314, 57, 324, 62, 334, 67, 344, 72, 354, 77, 364, 82, 374, 87, 384, 92, 394, 97, 404, 102, 414, 107, 424, 112, 434, 117, 444, 122, 454, 127, 464, 132, 474, 137, 484, 142, 494, 147, 504, 152, 514, 157, 524, 162, 534, 167, 544, 172, 554, 177, 564, 182, 574, 187, 584, 192, 594, 197, 604, 202, 612, 2), (617, 605, 622, 595, 627, 585, 632, 575, 637, 565, 642, 555, 647, 545, 652, 535, 657, 525, 662, 515, 667, 505, 672, 495, 677, 485, 682, 475, 687, 465, 692, 455, 697, 445, 702, 435, 707, 425, 712, 415, 717, 405, 722, 395, 727, 385, 732, 375, 737, 365, 742, 355, 747, 345, 752, 335, 757, 325, 762, 315, 767, 305, 772, 295, 777, 285, 782, 275, 787, 265, 792, 255, 797, 245, 802, 235, 807, 225, 812, 213, 817, 212)])
_uv = me_torus.uv_layers.new(name='UVMap')
_uv.uv.foreach_set('vector', [0.5244, 0.65, 0.5366, 0.65, 0.5366, 0.7, 0.5244, 0.7, 0.5244, 0.75, 0.5366, 0.75, 0.5366, 0.8, 0.5244, 0.8, 0.5244, 0.35, 0.5366, 0.35, 0.5366, 0.4, 0.5244, 0.4, 0.5244, 0.45, 0.5366, 0.45, 0.5366, 0.5, 0.5244, 0.5, 0.5244, 0.55, 0.5366, 0.55, 0.5366, 0.6, 0.5244, 0.6, 0.5488, 0.65, 0.561, 0.65, 0.561, 0.7, 0.5488, 0.7, 0.5488, 0.75, 0.561, 0.75, 0.561, 0.8, 0.5488, 0.8, 0.5488, 0.35, 0.561, 0.35, 0.561, 0.4, 0.5488, 0.4, 0.5488, 0.45, 0.561, 0.45, 0.561, 0.5, 0.5488, 0.5, 0.5488, 0.55, 0.561, 0.55, 0.561, 0.6, 0.5488, 0.6, 0.5732, 0.65, 0.5854, 0.65, 0.5854, 0.7, 0.5732, 0.7, 0.5732, 0.75, 0.5854, 0.75, 0.5854, 0.8, 0.5732, 0.8, 0.5732, 0.35, 0.5854, 0.35, 0.5854, 0.4, 0.5732, 0.4, 0.5732, 0.45, 0.5854, 0.45, 0.5854, 0.5, 0.5732, 0.5, 0.5732, 0.55, 0.5854, 0.55, 0.5854, 0.6, 0.5732, 0.6, 0.5976, 0.65, 0.6098, 0.65, 0.6098, 0.7, 0.5976, 0.7, 0.5976, 0.75, 0.6098, 0.75, 0.6098, 0.8, 0.5976, 0.8, 0.5976, 0.35, 0.6098, 0.35, 0.6098, 0.4, 0.5976, 0.4, 0.5976, 0.45, 0.6098, 0.45, 0.6098, 0.5, 0.5976, 0.5, 0.5976, 0.55, 0.6098, 0.55, 0.6098, 0.6, 0.5976, 0.6, 0.622, 0.65, 0.6341, 0.65, 0.6341, 0.7, 0.622, 0.7, 0.622, 0.75, 0.6341, 0.75, 0.6341, 0.8, 0.622, 0.8, 0.622, 0.35, 0.6341, 0.35, 0.6341, 0.4, 0.622, 0.4, 0.622, 0.45, 0.6341, 0.45, 0.6341, 0.5, 0.622, 0.5, 0.622, 0.55, 0.6341, 0.55, 0.6341, 0.6, 0.622, 0.6, 0.6463, 0.65, 0.6585, 0.65, 0.6585, 0.7, 0.6463, 0.7, 0.6463, 0.75, 0.6585, 0.75, 0.6585, 0.8, 0.6463, 0.8, 0.6463, 0.35, 0.6585, 0.35, 0.6585, 0.4, 0.6463, 0.4, 0.6463, 0.45, 0.6585, 0.45, 0.6585, 0.5, 0.6463, 0.5, 0.6463, 0.55, 0.6585, 0.55, 0.6585, 0.6, 0.6463, 0.6, 0.6707, 0.65, 0.6829, 0.65, 0.6829, 0.7, 0.6707, 0.7, 0.6707, 0.75, 0.6829, 0.75, 0.6829, 0.8, 0.6707, 0.8, 0.6707, 0.35, 0.6829, 0.35, 0.6829, 0.4, 0.6707, 0.4, 0.6707, 0.45, 0.6829, 0.45, 0.6829, 0.5, 0.6707, 0.5, 0.6707, 0.55, 0.6829, 0.55, 0.6829, 0.6, 0.6707, 0.6, 0.6951, 0.65, 0.7073, 0.65, 0.7073, 0.7, 0.6951, 0.7, 0.6951, 0.75, 0.7073, 0.75, 0.7073, 0.8, 0.6951, 0.8, 0.6951, 0.35, 0.7073, 0.35, 0.7073, 0.4, 0.6951, 0.4, 0.6951, 0.45, 0.7073, 0.45, 0.7073, 0.5, 0.6951, 0.5, 0.6951, 0.55, 0.7073, 0.55, 0.7073, 0.6, 0.6951, 0.6, 0.7195, 0.65, 0.7317, 0.65, 0.7317, 0.7, 0.7195, 0.7, 0.7195, 0.75, 0.7317, 0.75, 0.7317, 0.8, 0.7195, 0.8, 0.7195, 0.35, 0.7317, 0.35, 0.7317, 0.4, 0.7195, 0.4, 0.7195, 0.45, 0.7317, 0.45, 0.7317, 0.5, 0.7195, 0.5, 0.7195, 0.55, 0.7317, 0.55, 0.7317, 0.6, 0.7195, 0.6, 0.7439, 0.65, 0.7561, 0.65, 0.7561, 0.7, 0.7439, 0.7, 0.7439, 0.75, 0.7561, 0.75, 0.7561, 0.8, 0.7439, 0.8, 0.7439, 0.35, 0.7561, 0.35, 0.7561, 0.4, 0.7439, 0.4, 0.7439, 0.45, 0.7561, 0.45, 0.7561, 0.5, 0.7439, 0.5, 0.7439, 0.55, 0.7561, 0.55, 0.7561, 0.6, 0.7439, 0.6, 0.7683, 0.65, 0.7805, 0.65, 0.7805, 0.7, 0.7683, 0.7, 0.7683, 0.75, 0.7805, 0.75, 0.7805, 0.8, 0.7683, 0.8, 0.7683, 0.35, 0.7805, 0.35, 0.7805, 0.4, 0.7683, 0.4, 0.7683, 0.45, 0.7805, 0.45, 0.7805, 0.5, 0.7683, 0.5, 0.7683, 0.55, 0.7805, 0.55, 0.7805, 0.6, 0.7683, 0.6, 0.7927, 0.65, 0.8049, 0.65, 0.8049, 0.7, 0.7927, 0.7, 0.7927, 0.75, 0.8049, 0.75, 0.8049, 0.8, 0.7927, 0.8, 0.7927, 0.35, 0.8049, 0.35, 0.8049, 0.4, 0.7927, 0.4, 0.7927, 0.45, 0.8049, 0.45, 0.8049, 0.5, 0.7927, 0.5, 0.7927, 0.55, 0.8049, 0.55, 0.8049, 0.6, 0.7927, 0.6, 0.8171, 0.65, 0.8293, 0.65, 0.8293, 0.7, 0.8171, 0.7, 0.8171, 0.75, 0.8293, 0.75, 0.8293, 0.8, 0.8171, 0.8, 0.8171, 0.35, 0.8293, 0.35, 0.8293, 0.4, 0.8171, 0.4, 0.8171, 0.45, 0.8293, 0.45, 0.8293, 0.5, 0.8171, 0.5, 0.8171, 0.55, 0.8293, 0.55, 0.8293, 0.6, 0.8171, 0.6, 0.8415, 0.65, 0.8537, 0.65, 0.8537, 0.7, 0.8415, 0.7, 0.8415, 0.75, 0.8537, 0.75, 0.8537, 0.8, 0.8415, 0.8, 0.8415, 0.35, 0.8537, 0.35, 0.8537, 0.4, 0.8415, 0.4, 0.8415, 0.45, 0.8537, 0.45, 0.8537, 0.5, 0.8415, 0.5, 0.8415, 0.55, 0.8537, 0.55, 0.8537, 0.6, 0.8415, 0.6, 0.8659, 0.65, 0.878, 0.65, 0.878, 0.7, 0.8659, 0.7, 0.8659, 0.75, 0.878, 0.75, 0.878, 0.8, 0.8659, 0.8, 0.8659, 0.35, 0.878, 0.35, 0.878, 0.4, 0.8659, 0.4, 0.8659, 0.45, 0.878, 0.45, 0.878, 0.5, 0.8659, 0.5, 0.8659, 0.55, 0.878, 0.55, 0.878, 0.6, 0.8659, 0.6, 0.8902, 0.65, 0.9024, 0.65, 0.9024, 0.7, 0.8902, 0.7, 0.8902, 0.75, 0.9024, 0.75, 0.9024, 0.8, 0.8902, 0.8, 0.8902, 0.35, 0.9024, 0.35, 0.9024, 0.4, 0.8902, 0.4, 0.8902, 0.45, 0.9024, 0.45, 0.9024, 0.5, 0.8902, 0.5, 0.8902, 0.55, 0.9024, 0.55, 0.9024, 0.6, 0.8902, 0.6, 0.9146, 0.65, 0.9268, 0.65, 0.9268, 0.7, 0.9146, 0.7, 0.9146, 0.75, 0.9268, 0.75, 0.9268, 0.8, 0.9146, 0.8, 0.9146, 0.35, 0.9268, 0.35, 0.9268, 0.4, 0.9146, 0.4, 0.9146, 0.45, 0.9268, 0.45, 0.9268, 0.5, 0.9146, 0.5, 0.9146, 0.55, 0.9268, 0.55, 0.9268, 0.6, 0.9146, 0.6, 0.939, 0.65, 0.9512, 0.65, 0.9512, 0.7, 0.939, 0.7, 0.939, 0.75, 0.9512, 0.75, 0.9512, 0.8, 0.939, 0.8, 0.939, 0.35, 0.9512, 0.35, 0.9512, 0.4, 0.939, 0.4, 0.939, 0.45, 0.9512, 0.45, 0.9512, 0.5, 0.939, 0.5, 0.939, 0.55, 0.9512, 0.55, 0.9512, 0.6, 0.939, 0.6, 0.9634, 0.65, 0.9756, 0.65, 0.9756, 0.7, 0.9634, 0.7, 0.9634, 0.75, 0.9756, 0.75, 0.9756, 0.8, 0.9634, 0.8, 0.9634, 0.35, 0.9756, 0.35, 0.9756, 0.4, 0.9634, 0.4, 0.9634, 0.45, 0.9756, 0.45, 0.9756, 0.5, 0.9634, 0.5, 0.9634, 0.55, 0.9756, 0.55, 0.9756, 0.6, 0.9634, 0.6, 0.9878, 0.65, 1.0, 0.65, 1.0, 0.7, 0.9878, 0.7, 0.9878, 0.75, 1.0, 0.75, 1.0, 0.8, 0.9878, 0.8, 0.9878, 0.35, 1.0, 0.35, 1.0, 0.4, 0.9878, 0.4, 0.9878, 0.45, 1.0, 0.45, 1.0, 0.5, 0.9878, 0.5, 0.9878, 0.55, 1.0, 0.55, 1.0, 0.6, 0.9878, 0.6, 0.0122, 0.65, 0.02439, 0.65, 0.02439, 0.7, 0.0122, 0.7, 0.0122, 0.75, 0.02439, 0.75, 0.02439, 0.8, 0.0122, 0.8, 0.0122, 0.35, 0.02439, 0.35, 0.02439, 0.4, 0.0122, 0.4, 0.0122, 0.45, 0.02439, 0.45, 0.02439, 0.5, 0.0122, 0.5, 0.0122, 0.55, 0.02439, 0.55, 0.02439, 0.6, 0.0122, 0.6, 0.03659, 0.65, 0.04878, 0.65, 0.04878, 0.7, 0.03659, 0.7, 0.03659, 0.75, 0.04878, 0.75, 0.04878, 0.8, 0.03659, 0.8, 0.03659, 0.35, 0.04878, 0.35, 0.04878, 0.4, 0.03659, 0.4, 0.03659, 0.45, 0.04878, 0.45, 0.04878, 0.5, 0.03659, 0.5, 0.03659, 0.55, 0.04878, 0.55, 0.04878, 0.6, 0.03659, 0.6, 0.06098, 0.65, 0.07317, 0.65, 0.07317, 0.7, 0.06098, 0.7, 0.06098, 0.75, 0.07317, 0.75, 0.07317, 0.8, 0.06098, 0.8, 0.06098, 0.35, 0.07317, 0.35, 0.07317, 0.4, 0.06098, 0.4, 0.06098, 0.45, 0.07317, 0.45, 0.07317, 0.5, 0.06098, 0.5, 0.06098, 0.55, 0.07317, 0.55, 0.07317, 0.6, 0.06098, 0.6, 0.08537, 0.65, 0.09756, 0.65, 0.09756, 0.7, 0.08537, 0.7, 0.08537, 0.75, 0.09756, 0.75, 0.09756, 0.8, 0.08537, 0.8, 0.08537, 0.35, 0.09756, 0.35, 0.09756, 0.4, 0.08537, 0.4, 0.08537, 0.45, 0.09756, 0.45, 0.09756, 0.5, 0.08537, 0.5, 0.08537, 0.55, 0.09756, 0.55, 0.09756, 0.6, 0.08537, 0.6, 0.1098, 0.65, 0.122, 0.65, 0.122, 0.7, 0.1098, 0.7, 0.1098, 0.75, 0.122, 0.75, 0.122, 0.8, 0.1098, 0.8, 0.1098, 0.35, 0.122, 0.35, 0.122, 0.4, 0.1098, 0.4, 0.1098, 0.45, 0.122, 0.45, 0.122, 0.5, 0.1098, 0.5, 0.1098, 0.55, 0.122, 0.55, 0.122, 0.6, 0.1098, 0.6, 0.1341, 0.65, 0.1463, 0.65, 0.1463, 0.7, 0.1341, 0.7, 0.1341, 0.75, 0.1463, 0.75, 0.1463, 0.8, 0.1341, 0.8, 0.1341, 0.35, 0.1463, 0.35, 0.1463, 0.4, 0.1341, 0.4, 0.1341, 0.45, 0.1463, 0.45, 0.1463, 0.5, 0.1341, 0.5, 0.1341, 0.55, 0.1463, 0.55, 0.1463, 0.6, 0.1341, 0.6, 0.1585, 0.65, 0.1707, 0.65, 0.1707, 0.7, 0.1585, 0.7, 0.1585, 0.75, 0.1707, 0.75, 0.1707, 0.8, 0.1585, 0.8, 0.1585, 0.35, 0.1707, 0.35, 0.1707, 0.4, 0.1585, 0.4, 0.1585, 0.45, 0.1707, 0.45, 0.1707, 0.5, 0.1585, 0.5, 0.1585, 0.55, 0.1707, 0.55, 0.1707, 0.6, 0.1585, 0.6, 0.1829, 0.65, 0.1951, 0.65, 0.1951, 0.7, 0.1829, 0.7, 0.1829, 0.75, 0.1951, 0.75, 0.1951, 0.8, 0.1829, 0.8, 0.1829, 0.35, 0.1951, 0.35, 0.1951, 0.4, 0.1829, 0.4, 0.1829, 0.45, 0.1951, 0.45, 0.1951, 0.5, 0.1829, 0.5, 0.1829, 0.55, 0.1951, 0.55, 0.1951, 0.6, 0.1829, 0.6, 0.2073, 0.65, 0.2195, 0.65, 0.2195, 0.7, 0.2073, 0.7, 0.2073, 0.75, 0.2195, 0.75, 0.2195, 0.8, 0.2073, 0.8, 0.2073, 0.35, 0.2195, 0.35, 0.2195, 0.4, 0.2073, 0.4, 0.2073, 0.45, 0.2195, 0.45, 0.2195, 0.5, 0.2073, 0.5, 0.2073, 0.55, 0.2195, 0.55, 0.2195, 0.6, 0.2073, 0.6, 0.2317, 0.65, 0.2439, 0.65, 0.2439, 0.7, 0.2317, 0.7, 0.2317, 0.75, 0.2439, 0.75, 0.2439, 0.8, 0.2317, 0.8, 0.2317, 0.35, 0.2439, 0.35, 0.2439, 0.4, 0.2317, 0.4, 0.2317, 0.45, 0.2439, 0.45, 0.2439, 0.5, 0.2317, 0.5, 0.2317, 0.55, 0.2439, 0.55, 0.2439, 0.6, 0.2317, 0.6, 0.2561, 0.65, 0.2683, 0.65, 0.2683, 0.7, 0.2561, 0.7, 0.2561, 0.75, 0.2683, 0.75, 0.2683, 0.8, 0.2561, 0.8, 0.2561, 0.35, 0.2683, 0.35, 0.2683, 0.4, 0.2561, 0.4, 0.2561, 0.45, 0.2683, 0.45, 0.2683, 0.5, 0.2561, 0.5, 0.2561, 0.55, 0.2683, 0.55, 0.2683, 0.6, 0.2561, 0.6, 0.2805, 0.65, 0.2927, 0.65, 0.2927, 0.7, 0.2805, 0.7, 0.2805, 0.75, 0.2927, 0.75, 0.2927, 0.8, 0.2805, 0.8, 0.2805, 0.35, 0.2927, 0.35, 0.2927, 0.4, 0.2805, 0.4, 0.2805, 0.45, 0.2927, 0.45, 0.2927, 0.5, 0.2805, 0.5, 0.2805, 0.55, 0.2927, 0.55, 0.2927, 0.6, 0.2805, 0.6, 0.3049, 0.65, 0.3171, 0.65, 0.3171, 0.7, 0.3049, 0.7, 0.3049, 0.75, 0.3171, 0.75, 0.3171, 0.8, 0.3049, 0.8, 0.3049, 0.35, 0.3171, 0.35, 0.3171, 0.4, 0.3049, 0.4, 0.3049, 0.45, 0.3171, 0.45, 0.3171, 0.5, 0.3049, 0.5, 0.3049, 0.55, 0.3171, 0.55, 0.3171, 0.6, 0.3049, 0.6, 0.3293, 0.65, 0.3415, 0.65, 0.3415, 0.7, 0.3293, 0.7, 0.3293, 0.75, 0.3415, 0.75, 0.3415, 0.8, 0.3293, 0.8, 0.3293, 0.35, 0.3415, 0.35, 0.3415, 0.4, 0.3293, 0.4, 0.3293, 0.45, 0.3415, 0.45, 0.3415, 0.5, 0.3293, 0.5, 0.3293, 0.55, 0.3415, 0.55, 0.3415, 0.6, 0.3293, 0.6, 0.3537, 0.65, 0.3659, 0.65, 0.3659, 0.7, 0.3537, 0.7, 0.3537, 0.75, 0.3659, 0.75, 0.3659, 0.8, 0.3537, 0.8, 0.3537, 0.35, 0.3659, 0.35, 0.3659, 0.4, 0.3537, 0.4, 0.3537, 0.45, 0.3659, 0.45, 0.3659, 0.5, 0.3537, 0.5, 0.3537, 0.55, 0.3659, 0.55, 0.3659, 0.6, 0.3537, 0.6, 0.378, 0.65, 0.3902, 0.65, 0.3902, 0.7, 0.378, 0.7, 0.378, 0.75, 0.3902, 0.75, 0.3902, 0.8, 0.378, 0.8, 0.378, 0.35, 0.3902, 0.35, 0.3902, 0.4, 0.378, 0.4, 0.378, 0.45, 0.3902, 0.45, 0.3902, 0.5, 0.378, 0.5, 0.378, 0.55, 0.3902, 0.55, 0.3902, 0.6, 0.378, 0.6, 0.4024, 0.65, 0.4146, 0.65, 0.4146, 0.7, 0.4024, 0.7, 0.4024, 0.75, 0.4146, 0.75, 0.4146, 0.8, 0.4024, 0.8, 0.4024, 0.35, 0.4146, 0.35, 0.4146, 0.4, 0.4024, 0.4, 0.4024, 0.45, 0.4146, 0.45, 0.4146, 0.5, 0.4024, 0.5, 0.4024, 0.55, 0.4146, 0.55, 0.4146, 0.6, 0.4024, 0.6, 0.4268, 0.65, 0.439, 0.65, 0.439, 0.7, 0.4268, 0.7, 0.4268, 0.75, 0.439, 0.75, 0.439, 0.8, 0.4268, 0.8, 0.4268, 0.35, 0.439, 0.35, 0.439, 0.4, 0.4268, 0.4, 0.4268, 0.45, 0.439, 0.45, 0.439, 0.5, 0.4268, 0.5, 0.4268, 0.55, 0.439, 0.55, 0.439, 0.6, 0.4268, 0.6, 0.4512, 0.65, 0.4634, 0.65, 0.4634, 0.7, 0.4512, 0.7, 0.4512, 0.75, 0.4634, 0.75, 0.4634, 0.8, 0.4512, 0.8, 0.4512, 0.35, 0.4634, 0.35, 0.4634, 0.4, 0.4512, 0.4, 0.4512, 0.45, 0.4634, 0.45, 0.4634, 0.5, 0.4512, 0.5, 0.4512, 0.55, 0.4634, 0.55, 0.4634, 0.6, 0.4512, 0.6, 0.4756, 0.65, 0.4878, 0.65, 0.4878, 0.7, 0.4756, 0.7, 0.4756, 0.75, 0.4878, 0.75, 0.4878, 0.8, 0.4756, 0.8, 0.4756, 0.35, 0.4878, 0.35, 0.4878, 0.4, 0.4756, 0.4, 0.4756, 0.45, 0.4878, 0.45, 0.4878, 0.5, 0.4756, 0.5, 0.4756, 0.55, 0.4878, 0.55, 0.4878, 0.6, 0.4756, 0.6, 0.5, 0.65, 0.5122, 0.65, 0.5122, 0.7, 0.5, 0.7, 0.5, 0.75, 0.5122, 0.75, 0.5122, 0.8, 0.5, 0.8, 0.5, 0.35, 0.5122, 0.35, 0.5122, 0.4, 0.5, 0.4, 0.5, 0.45, 0.5122, 0.45, 0.5122, 0.5, 0.5, 0.5, 0.5, 0.55, 0.5122, 0.55, 0.5122, 0.6, 0.5, 0.6, 0.4878, 0.55, 0.5, 0.55, 0.5, 0.6, 0.4878, 0.6, 0.4878, 0.5, 0.5, 0.5, 0.5, 0.55, 0.4878, 0.55, 0.5, 0.5, 0.5122, 0.5, 0.5122, 0.55, 0.5, 0.55, 0.4878, 0.45, 0.5, 0.45, 0.5, 0.5, 0.4878, 0.5, 0.4878, 0.4, 0.5, 0.4, 0.5, 0.45, 0.4878, 0.45, 0.5, 0.4, 0.5122, 0.4, 0.5122, 0.45, 0.5, 0.45, 0.4878, 0.35, 0.5, 0.35, 0.5, 0.4, 0.4878, 0.4, 0.4878, 0.75, 0.5, 0.75, 0.5, 0.8, 0.4878, 0.8, 0.4878, 0.7, 0.5, 0.7, 0.5, 0.75, 0.4878, 0.75, 0.5, 0.7, 0.5122, 0.7, 0.5122, 0.75, 0.5, 0.75, 0.4878, 0.65, 0.5, 0.65, 0.5, 0.7, 0.4878, 0.7, 0.4878, 0.6, 0.5, 0.6, 0.5, 0.65, 0.4878, 0.65, 0.5, 0.6, 0.5122, 0.6, 0.5122, 0.65, 0.5, 0.65, 0.4634, 0.55, 0.4756, 0.55, 0.4756, 0.6, 0.4634, 0.6, 0.4634, 0.5, 0.4756, 0.5, 0.4756, 0.55, 0.4634, 0.55, 0.4756, 0.5, 0.4878, 0.5, 0.4878, 0.55, 0.4756, 0.55, 0.4634, 0.45, 0.4756, 0.45, 0.4756, 0.5, 0.4634, 0.5, 0.4634, 0.4, 0.4756, 0.4, 0.4756, 0.45, 0.4634, 0.45, 0.4756, 0.4, 0.4878, 0.4, 0.4878, 0.45, 0.4756, 0.45, 0.4634, 0.35, 0.4756, 0.35, 0.4756, 0.4, 0.4634, 0.4, 0.4634, 0.75, 0.4756, 0.75, 0.4756, 0.8, 0.4634, 0.8, 0.4634, 0.7, 0.4756, 0.7, 0.4756, 0.75, 0.4634, 0.75, 0.4756, 0.7, 0.4878, 0.7, 0.4878, 0.75, 0.4756, 0.75, 0.4634, 0.65, 0.4756, 0.65, 0.4756, 0.7, 0.4634, 0.7, 0.4634, 0.6, 0.4756, 0.6, 0.4756, 0.65, 0.4634, 0.65, 0.4756, 0.6, 0.4878, 0.6, 0.4878, 0.65, 0.4756, 0.65, 0.439, 0.55, 0.4512, 0.55, 0.4512, 0.6, 0.439, 0.6, 0.439, 0.5, 0.4512, 0.5, 0.4512, 0.55, 0.439, 0.55, 0.4512, 0.5, 0.4634, 0.5, 0.4634, 0.55, 0.4512, 0.55, 0.439, 0.45, 0.4512, 0.45, 0.4512, 0.5, 0.439, 0.5, 0.439, 0.4, 0.4512, 0.4, 0.4512, 0.45, 0.439, 0.45, 0.4512, 0.4, 0.4634, 0.4, 0.4634, 0.45, 0.4512, 0.45, 0.439, 0.35, 0.4512, 0.35, 0.4512, 0.4, 0.439, 0.4, 0.439, 0.75, 0.4512, 0.75, 0.4512, 0.8, 0.439, 0.8, 0.439, 0.7, 0.4512, 0.7, 0.4512, 0.75, 0.439, 0.75, 0.4512, 0.7, 0.4634, 0.7, 0.4634, 0.75, 0.4512, 0.75, 0.439, 0.65, 0.4512, 0.65, 0.4512, 0.7, 0.439, 0.7, 0.439, 0.6, 0.4512, 0.6, 0.4512, 0.65, 0.439, 0.65, 0.4512, 0.6, 0.4634, 0.6, 0.4634, 0.65, 0.4512, 0.65, 0.4146, 0.55, 0.4268, 0.55, 0.4268, 0.6, 0.4146, 0.6, 0.4146, 0.5, 0.4268, 0.5, 0.4268, 0.55, 0.4146, 0.55, 0.4268, 0.5, 0.439, 0.5, 0.439, 0.55, 0.4268, 0.55, 0.4146, 0.45, 0.4268, 0.45, 0.4268, 0.5, 0.4146, 0.5, 0.4146, 0.4, 0.4268, 0.4, 0.4268, 0.45, 0.4146, 0.45, 0.4268, 0.4, 0.439, 0.4, 0.439, 0.45, 0.4268, 0.45, 0.4146, 0.35, 0.4268, 0.35, 0.4268, 0.4, 0.4146, 0.4, 0.4146, 0.75, 0.4268, 0.75, 0.4268, 0.8, 0.4146, 0.8, 0.4146, 0.7, 0.4268, 0.7, 0.4268, 0.75, 0.4146, 0.75, 0.4268, 0.7, 0.439, 0.7, 0.439, 0.75, 0.4268, 0.75, 0.4146, 0.65, 0.4268, 0.65, 0.4268, 0.7, 0.4146, 0.7, 0.4146, 0.6, 0.4268, 0.6, 0.4268, 0.65, 0.4146, 0.65, 0.4268, 0.6, 0.439, 0.6, 0.439, 0.65, 0.4268, 0.65, 0.3902, 0.55, 0.4024, 0.55, 0.4024, 0.6, 0.3902, 0.6, 0.3902, 0.5, 0.4024, 0.5, 0.4024, 0.55, 0.3902, 0.55, 0.4024, 0.5, 0.4146, 0.5, 0.4146, 0.55, 0.4024, 0.55, 0.3902, 0.45, 0.4024, 0.45, 0.4024, 0.5, 0.3902, 0.5, 0.3902, 0.4, 0.4024, 0.4, 0.4024, 0.45, 0.3902, 0.45, 0.4024, 0.4, 0.4146, 0.4, 0.4146, 0.45, 0.4024, 0.45, 0.3902, 0.35, 0.4024, 0.35, 0.4024, 0.4, 0.3902, 0.4, 0.3902, 0.75, 0.4024, 0.75, 0.4024, 0.8, 0.3902, 0.8, 0.3902, 0.7, 0.4024, 0.7, 0.4024, 0.75, 0.3902, 0.75, 0.4024, 0.7, 0.4146, 0.7, 0.4146, 0.75, 0.4024, 0.75, 0.3902, 0.65, 0.4024, 0.65, 0.4024, 0.7, 0.3902, 0.7, 0.3902, 0.6, 0.4024, 0.6, 0.4024, 0.65, 0.3902, 0.65, 0.4024, 0.6, 0.4146, 0.6, 0.4146, 0.65, 0.4024, 0.65, 0.3659, 0.55, 0.378, 0.55, 0.378, 0.6, 0.3659, 0.6, 0.3659, 0.5, 0.378, 0.5, 0.378, 0.55, 0.3659, 0.55, 0.378, 0.5, 0.3902, 0.5, 0.3902, 0.55, 0.378, 0.55, 0.3659, 0.45, 0.378, 0.45, 0.378, 0.5, 0.3659, 0.5, 0.3659, 0.4, 0.378, 0.4, 0.378, 0.45, 0.3659, 0.45, 0.378, 0.4, 0.3902, 0.4, 0.3902, 0.45, 0.378, 0.45, 0.3659, 0.35, 0.378, 0.35, 0.378, 0.4, 0.3659, 0.4, 0.3659, 0.75, 0.378, 0.75, 0.378, 0.8, 0.3659, 0.8, 0.3659, 0.7, 0.378, 0.7, 0.378, 0.75, 0.3659, 0.75, 0.378, 0.7, 0.3902, 0.7, 0.3902, 0.75, 0.378, 0.75, 0.3659, 0.65, 0.378, 0.65, 0.378, 0.7, 0.3659, 0.7, 0.3659, 0.6, 0.378, 0.6, 0.378, 0.65, 0.3659, 0.65, 0.378, 0.6, 0.3902, 0.6, 0.3902, 0.65, 0.378, 0.65, 0.3415, 0.55, 0.3537, 0.55, 0.3537, 0.6, 0.3415, 0.6, 0.3415, 0.5, 0.3537, 0.5, 0.3537, 0.55, 0.3415, 0.55, 0.3537, 0.5, 0.3659, 0.5, 0.3659, 0.55, 0.3537, 0.55, 0.3415, 0.45, 0.3537, 0.45, 0.3537, 0.5, 0.3415, 0.5, 0.3415, 0.4, 0.3537, 0.4, 0.3537, 0.45, 0.3415, 0.45, 0.3537, 0.4, 0.3659, 0.4, 0.3659, 0.45, 0.3537, 0.45, 0.3415, 0.35, 0.3537, 0.35, 0.3537, 0.4, 0.3415, 0.4, 0.3415, 0.75, 0.3537, 0.75, 0.3537, 0.8, 0.3415, 0.8, 0.3415, 0.7, 0.3537, 0.7, 0.3537, 0.75, 0.3415, 0.75, 0.3537, 0.7, 0.3659, 0.7, 0.3659, 0.75, 0.3537, 0.75, 0.3415, 0.65, 0.3537, 0.65, 0.3537, 0.7, 0.3415, 0.7, 0.3415, 0.6, 0.3537, 0.6, 0.3537, 0.65, 0.3415, 0.65, 0.3537, 0.6, 0.3659, 0.6, 0.3659, 0.65, 0.3537, 0.65, 0.3171, 0.55, 0.3293, 0.55, 0.3293, 0.6, 0.3171, 0.6, 0.3171, 0.5, 0.3293, 0.5, 0.3293, 0.55, 0.3171, 0.55, 0.3293, 0.5, 0.3415, 0.5, 0.3415, 0.55, 0.3293, 0.55, 0.3171, 0.45, 0.3293, 0.45, 0.3293, 0.5, 0.3171, 0.5, 0.3171, 0.4, 0.3293, 0.4, 0.3293, 0.45, 0.3171, 0.45, 0.3293, 0.4, 0.3415, 0.4, 0.3415, 0.45, 0.3293, 0.45, 0.3171, 0.35, 0.3293, 0.35, 0.3293, 0.4, 0.3171, 0.4, 0.3171, 0.75, 0.3293, 0.75, 0.3293, 0.8, 0.3171, 0.8, 0.3171, 0.7, 0.3293, 0.7, 0.3293, 0.75, 0.3171, 0.75, 0.3293, 0.7, 0.3415, 0.7, 0.3415, 0.75, 0.3293, 0.75, 0.3171, 0.65, 0.3293, 0.65, 0.3293, 0.7, 0.3171, 0.7, 0.3171, 0.6, 0.3293, 0.6, 0.3293, 0.65, 0.3171, 0.65, 0.3293, 0.6, 0.3415, 0.6, 0.3415, 0.65, 0.3293, 0.65, 0.2927, 0.55, 0.3049, 0.55, 0.3049, 0.6, 0.2927, 0.6, 0.2927, 0.5, 0.3049, 0.5, 0.3049, 0.55, 0.2927, 0.55, 0.3049, 0.5, 0.3171, 0.5, 0.3171, 0.55, 0.3049, 0.55, 0.2927, 0.45, 0.3049, 0.45, 0.3049, 0.5, 0.2927, 0.5, 0.2927, 0.4, 0.3049, 0.4, 0.3049, 0.45, 0.2927, 0.45, 0.3049, 0.4, 0.3171, 0.4, 0.3171, 0.45, 0.3049, 0.45, 0.2927, 0.35, 0.3049, 0.35, 0.3049, 0.4, 0.2927, 0.4, 0.2927, 0.75, 0.3049, 0.75, 0.3049, 0.8, 0.2927, 0.8, 0.2927, 0.7, 0.3049, 0.7, 0.3049, 0.75, 0.2927, 0.75, 0.3049, 0.7, 0.3171, 0.7, 0.3171, 0.75, 0.3049, 0.75, 0.2927, 0.65, 0.3049, 0.65, 0.3049, 0.7, 0.2927, 0.7, 0.2927, 0.6, 0.3049, 0.6, 0.3049, 0.65, 0.2927, 0.65, 0.3049, 0.6, 0.3171, 0.6, 0.3171, 0.65, 0.3049, 0.65, 0.2683, 0.55, 0.2805, 0.55, 0.2805, 0.6, 0.2683, 0.6, 0.2683, 0.5, 0.2805, 0.5, 0.2805, 0.55, 0.2683, 0.55, 0.2805, 0.5, 0.2927, 0.5, 0.2927, 0.55, 0.2805, 0.55, 0.2683, 0.45, 0.2805, 0.45, 0.2805, 0.5, 0.2683, 0.5, 0.2683, 0.4, 0.2805, 0.4, 0.2805, 0.45, 0.2683, 0.45, 0.2805, 0.4, 0.2927, 0.4, 0.2927, 0.45, 0.2805, 0.45, 0.2683, 0.35, 0.2805, 0.35, 0.2805, 0.4, 0.2683, 0.4, 0.2683, 0.75, 0.2805, 0.75, 0.2805, 0.8, 0.2683, 0.8, 0.2683, 0.7, 0.2805, 0.7, 0.2805, 0.75, 0.2683, 0.75, 0.2805, 0.7, 0.2927, 0.7, 0.2927, 0.75, 0.2805, 0.75, 0.2683, 0.65, 0.2805, 0.65, 0.2805, 0.7, 0.2683, 0.7, 0.2683, 0.6, 0.2805, 0.6, 0.2805, 0.65, 0.2683, 0.65, 0.2805, 0.6, 0.2927, 0.6, 0.2927, 0.65, 0.2805, 0.65, 0.2439, 0.55, 0.2561, 0.55, 0.2561, 0.6, 0.2439, 0.6, 0.2439, 0.5, 0.2561, 0.5, 0.2561, 0.55, 0.2439, 0.55, 0.2561, 0.5, 0.2683, 0.5, 0.2683, 0.55, 0.2561, 0.55, 0.2439, 0.45, 0.2561, 0.45, 0.2561, 0.5, 0.2439, 0.5, 0.2439, 0.4, 0.2561, 0.4, 0.2561, 0.45, 0.2439, 0.45, 0.2561, 0.4, 0.2683, 0.4, 0.2683, 0.45, 0.2561, 0.45, 0.2439, 0.35, 0.2561, 0.35, 0.2561, 0.4, 0.2439, 0.4, 0.2439, 0.75, 0.2561, 0.75, 0.2561, 0.8, 0.2439, 0.8, 0.2439, 0.7, 0.2561, 0.7, 0.2561, 0.75, 0.2439, 0.75, 0.2561, 0.7, 0.2683, 0.7, 0.2683, 0.75, 0.2561, 0.75, 0.2439, 0.65, 0.2561, 0.65, 0.2561, 0.7, 0.2439, 0.7, 0.2439, 0.6, 0.2561, 0.6, 0.2561, 0.65, 0.2439, 0.65, 0.2561, 0.6, 0.2683, 0.6, 0.2683, 0.65, 0.2561, 0.65, 0.2195, 0.55, 0.2317, 0.55, 0.2317, 0.6, 0.2195, 0.6, 0.2195, 0.5, 0.2317, 0.5, 0.2317, 0.55, 0.2195, 0.55, 0.2317, 0.5, 0.2439, 0.5, 0.2439, 0.55, 0.2317, 0.55, 0.2195, 0.45, 0.2317, 0.45, 0.2317, 0.5, 0.2195, 0.5, 0.2195, 0.4, 0.2317, 0.4, 0.2317, 0.45, 0.2195, 0.45, 0.2317, 0.4, 0.2439, 0.4, 0.2439, 0.45, 0.2317, 0.45, 0.2195, 0.35, 0.2317, 0.35, 0.2317, 0.4, 0.2195, 0.4, 0.2195, 0.75, 0.2317, 0.75, 0.2317, 0.8, 0.2195, 0.8, 0.2195, 0.7, 0.2317, 0.7, 0.2317, 0.75, 0.2195, 0.75, 0.2317, 0.7, 0.2439, 0.7, 0.2439, 0.75, 0.2317, 0.75, 0.2195, 0.65, 0.2317, 0.65, 0.2317, 0.7, 0.2195, 0.7, 0.2195, 0.6, 0.2317, 0.6, 0.2317, 0.65, 0.2195, 0.65, 0.2317, 0.6, 0.2439, 0.6, 0.2439, 0.65, 0.2317, 0.65, 0.1951, 0.55, 0.2073, 0.55, 0.2073, 0.6, 0.1951, 0.6, 0.1951, 0.5, 0.2073, 0.5, 0.2073, 0.55, 0.1951, 0.55, 0.2073, 0.5, 0.2195, 0.5, 0.2195, 0.55, 0.2073, 0.55, 0.1951, 0.45, 0.2073, 0.45, 0.2073, 0.5, 0.1951, 0.5, 0.1951, 0.4, 0.2073, 0.4, 0.2073, 0.45, 0.1951, 0.45, 0.2073, 0.4, 0.2195, 0.4, 0.2195, 0.45, 0.2073, 0.45, 0.1951, 0.35, 0.2073, 0.35, 0.2073, 0.4, 0.1951, 0.4, 0.1951, 0.75, 0.2073, 0.75, 0.2073, 0.8, 0.1951, 0.8, 0.1951, 0.7, 0.2073, 0.7, 0.2073, 0.75, 0.1951, 0.75, 0.2073, 0.7, 0.2195, 0.7, 0.2195, 0.75, 0.2073, 0.75, 0.1951, 0.65, 0.2073, 0.65, 0.2073, 0.7, 0.1951, 0.7, 0.1951, 0.6, 0.2073, 0.6, 0.2073, 0.65, 0.1951, 0.65, 0.2073, 0.6, 0.2195, 0.6, 0.2195, 0.65, 0.2073, 0.65, 0.1707, 0.55, 0.1829, 0.55, 0.1829, 0.6, 0.1707, 0.6, 0.1707, 0.5, 0.1829, 0.5, 0.1829, 0.55, 0.1707, 0.55, 0.1829, 0.5, 0.1951, 0.5, 0.1951, 0.55, 0.1829, 0.55, 0.1707, 0.45, 0.1829, 0.45, 0.1829, 0.5, 0.1707, 0.5, 0.1707, 0.4, 0.1829, 0.4, 0.1829, 0.45, 0.1707, 0.45, 0.1829, 0.4, 0.1951, 0.4, 0.1951, 0.45, 0.1829, 0.45, 0.1707, 0.35, 0.1829, 0.35, 0.1829, 0.4, 0.1707, 0.4, 0.1707, 0.75, 0.1829, 0.75, 0.1829, 0.8, 0.1707, 0.8, 0.1707, 0.7, 0.1829, 0.7, 0.1829, 0.75, 0.1707, 0.75, 0.1829, 0.7, 0.1951, 0.7, 0.1951, 0.75, 0.1829, 0.75, 0.1707, 0.65, 0.1829, 0.65, 0.1829, 0.7, 0.1707, 0.7, 0.1707, 0.6, 0.1829, 0.6, 0.1829, 0.65, 0.1707, 0.65, 0.1829, 0.6, 0.1951, 0.6, 0.1951, 0.65, 0.1829, 0.65, 0.1463, 0.55, 0.1585, 0.55, 0.1585, 0.6, 0.1463, 0.6, 0.1463, 0.5, 0.1585, 0.5, 0.1585, 0.55, 0.1463, 0.55, 0.1585, 0.5, 0.1707, 0.5, 0.1707, 0.55, 0.1585, 0.55, 0.1463, 0.45, 0.1585, 0.45, 0.1585, 0.5, 0.1463, 0.5, 0.1463, 0.4, 0.1585, 0.4, 0.1585, 0.45, 0.1463, 0.45, 0.1585, 0.4, 0.1707, 0.4, 0.1707, 0.45, 0.1585, 0.45, 0.1463, 0.35, 0.1585, 0.35, 0.1585, 0.4, 0.1463, 0.4, 0.1463, 0.75, 0.1585, 0.75, 0.1585, 0.8, 0.1463, 0.8, 0.1463, 0.7, 0.1585, 0.7, 0.1585, 0.75, 0.1463, 0.75, 0.1585, 0.7, 0.1707, 0.7, 0.1707, 0.75, 0.1585, 0.75, 0.1463, 0.65, 0.1585, 0.65, 0.1585, 0.7, 0.1463, 0.7, 0.1463, 0.6, 0.1585, 0.6, 0.1585, 0.65, 0.1463, 0.65, 0.1585, 0.6, 0.1707, 0.6, 0.1707, 0.65, 0.1585, 0.65, 0.122, 0.55, 0.1341, 0.55, 0.1341, 0.6, 0.122, 0.6, 0.122, 0.5, 0.1341, 0.5, 0.1341, 0.55, 0.122, 0.55, 0.1341, 0.5, 0.1463, 0.5, 0.1463, 0.55, 0.1341, 0.55, 0.122, 0.45, 0.1341, 0.45, 0.1341, 0.5, 0.122, 0.5, 0.122, 0.4, 0.1341, 0.4, 0.1341, 0.45, 0.122, 0.45, 0.1341, 0.4, 0.1463, 0.4, 0.1463, 0.45, 0.1341, 0.45, 0.122, 0.35, 0.1341, 0.35, 0.1341, 0.4, 0.122, 0.4, 0.122, 0.75, 0.1341, 0.75, 0.1341, 0.8, 0.122, 0.8, 0.122, 0.7, 0.1341, 0.7, 0.1341, 0.75, 0.122, 0.75, 0.1341, 0.7, 0.1463, 0.7, 0.1463, 0.75, 0.1341, 0.75, 0.122, 0.65, 0.1341, 0.65, 0.1341, 0.7, 0.122, 0.7, 0.122, 0.6, 0.1341, 0.6, 0.1341, 0.65, 0.122, 0.65, 0.1341, 0.6, 0.1463, 0.6, 0.1463, 0.65, 0.1341, 0.65, 0.09756, 0.55, 0.1098, 0.55, 0.1098, 0.6, 0.09756, 0.6, 0.09756, 0.5, 0.1098, 0.5, 0.1098, 0.55, 0.09756, 0.55, 0.1098, 0.5, 0.122, 0.5, 0.122, 0.55, 0.1098, 0.55, 0.09756, 0.45, 0.1098, 0.45, 0.1098, 0.5, 0.09756, 0.5, 0.09756, 0.4, 0.1098, 0.4, 0.1098, 0.45, 0.09756, 0.45, 0.1098, 0.4, 0.122, 0.4, 0.122, 0.45, 0.1098, 0.45, 0.09756, 0.35, 0.1098, 0.35, 0.1098, 0.4, 0.09756, 0.4, 0.09756, 0.75, 0.1098, 0.75, 0.1098, 0.8, 0.09756, 0.8, 0.09756, 0.7, 0.1098, 0.7, 0.1098, 0.75, 0.09756, 0.75, 0.1098, 0.7, 0.122, 0.7, 0.122, 0.75, 0.1098, 0.75, 0.09756, 0.65, 0.1098, 0.65, 0.1098, 0.7, 0.09756, 0.7, 0.09756, 0.6, 0.1098, 0.6, 0.1098, 0.65, 0.09756, 0.65, 0.1098, 0.6, 0.122, 0.6, 0.122, 0.65, 0.1098, 0.65, 0.07317, 0.55, 0.08537, 0.55, 0.08537, 0.6, 0.07317, 0.6, 0.07317, 0.5, 0.08537, 0.5, 0.08537, 0.55, 0.07317, 0.55, 0.08537, 0.5, 0.09756, 0.5, 0.09756, 0.55, 0.08537, 0.55, 0.07317, 0.45, 0.08537, 0.45, 0.08537, 0.5, 0.07317, 0.5, 0.07317, 0.4, 0.08537, 0.4, 0.08537, 0.45, 0.07317, 0.45, 0.08537, 0.4, 0.09756, 0.4, 0.09756, 0.45, 0.08537, 0.45, 0.07317, 0.35, 0.08537, 0.35, 0.08537, 0.4, 0.07317, 0.4, 0.07317, 0.75, 0.08537, 0.75, 0.08537, 0.8, 0.07317, 0.8, 0.07317, 0.7, 0.08537, 0.7, 0.08537, 0.75, 0.07317, 0.75, 0.08537, 0.7, 0.09756, 0.7, 0.09756, 0.75, 0.08537, 0.75, 0.07317, 0.65, 0.08537, 0.65, 0.08537, 0.7, 0.07317, 0.7, 0.07317, 0.6, 0.08537, 0.6, 0.08537, 0.65, 0.07317, 0.65, 0.08537, 0.6, 0.09756, 0.6, 0.09756, 0.65, 0.08537, 0.65, 0.04878, 0.55, 0.06098, 0.55, 0.06098, 0.6, 0.04878, 0.6, 0.04878, 0.5, 0.06098, 0.5, 0.06098, 0.55, 0.04878, 0.55, 0.06098, 0.5, 0.07317, 0.5, 0.07317, 0.55, 0.06098, 0.55, 0.04878, 0.45, 0.06098, 0.45, 0.06098, 0.5, 0.04878, 0.5, 0.04878, 0.4, 0.06098, 0.4, 0.06098, 0.45, 0.04878, 0.45, 0.06098, 0.4, 0.07317, 0.4, 0.07317, 0.45, 0.06098, 0.45, 0.04878, 0.35, 0.06098, 0.35, 0.06098, 0.4, 0.04878, 0.4, 0.04878, 0.75, 0.06098, 0.75, 0.06098, 0.8, 0.04878, 0.8, 0.04878, 0.7, 0.06098, 0.7, 0.06098, 0.75, 0.04878, 0.75, 0.06098, 0.7, 0.07317, 0.7, 0.07317, 0.75, 0.06098, 0.75, 0.04878, 0.65, 0.06098, 0.65, 0.06098, 0.7, 0.04878, 0.7, 0.04878, 0.6, 0.06098, 0.6, 0.06098, 0.65, 0.04878, 0.65, 0.06098, 0.6, 0.07317, 0.6, 0.07317, 0.65, 0.06098, 0.65, 0.02439, 0.55, 0.03659, 0.55, 0.03659, 0.6, 0.02439, 0.6, 0.02439, 0.5, 0.03659, 0.5, 0.03659, 0.55, 0.02439, 0.55, 0.03659, 0.5, 0.04878, 0.5, 0.04878, 0.55, 0.03659, 0.55, 0.02439, 0.45, 0.03659, 0.45, 0.03659, 0.5, 0.02439, 0.5, 0.02439, 0.4, 0.03659, 0.4, 0.03659, 0.45, 0.02439, 0.45, 0.03659, 0.4, 0.04878, 0.4, 0.04878, 0.45, 0.03659, 0.45, 0.02439, 0.35, 0.03659, 0.35, 0.03659, 0.4, 0.02439, 0.4, 0.02439, 0.75, 0.03659, 0.75, 0.03659, 0.8, 0.02439, 0.8, 0.02439, 0.7, 0.03659, 0.7, 0.03659, 0.75, 0.02439, 0.75, 0.03659, 0.7, 0.04878, 0.7, 0.04878, 0.75, 0.03659, 0.75, 0.02439, 0.65, 0.03659, 0.65, 0.03659, 0.7, 0.02439, 0.7, 0.02439, 0.6, 0.03659, 0.6, 0.03659, 0.65, 0.02439, 0.65, 0.03659, 0.6, 0.04878, 0.6, 0.04878, 0.65, 0.03659, 0.65, 4.441e-16, 0.55, 0.0122, 0.55, 0.0122, 0.6, 4.441e-16, 0.6, 4.441e-16, 0.5, 0.0122, 0.5, 0.0122, 0.55, 4.441e-16, 0.55, 0.0122, 0.5, 0.02439, 0.5, 0.02439, 0.55, 0.0122, 0.55, 4.441e-16, 0.45, 0.0122, 0.45, 0.0122, 0.5, 4.441e-16, 0.5, 4.441e-16, 0.4, 0.0122, 0.4, 0.0122, 0.45, 4.441e-16, 0.45, 0.0122, 0.4, 0.02439, 0.4, 0.02439, 0.45, 0.0122, 0.45, 4.441e-16, 0.35, 0.0122, 0.35, 0.0122, 0.4, 4.441e-16, 0.4, 4.441e-16, 0.75, 0.0122, 0.75, 0.0122, 0.8, 4.441e-16, 0.8, 4.441e-16, 0.7, 0.0122, 0.7, 0.0122, 0.75, 4.441e-16, 0.75, 0.0122, 0.7, 0.02439, 0.7, 0.02439, 0.75, 0.0122, 0.75, 4.441e-16, 0.65, 0.0122, 0.65, 0.0122, 0.7, 4.441e-16, 0.7, 4.441e-16, 0.6, 0.0122, 0.6, 0.0122, 0.65, 4.441e-16, 0.65, 0.0122, 0.6, 0.02439, 0.6, 0.02439, 0.65, 0.0122, 0.65, 0.9756, 0.55, 0.9878, 0.55, 0.9878, 0.6, 0.9756, 0.6, 0.9756, 0.5, 0.9878, 0.5, 0.9878, 0.55, 0.9756, 0.55, 0.9878, 0.5, 1.0, 0.5, 1.0, 0.55, 0.9878, 0.55, 0.9756, 0.45, 0.9878, 0.45, 0.9878, 0.5, 0.9756, 0.5, 0.9756, 0.4, 0.9878, 0.4, 0.9878, 0.45, 0.9756, 0.45, 0.9878, 0.4, 1.0, 0.4, 1.0, 0.45, 0.9878, 0.45, 0.9756, 0.35, 0.9878, 0.35, 0.9878, 0.4, 0.9756, 0.4, 0.9756, 0.75, 0.9878, 0.75, 0.9878, 0.8, 0.9756, 0.8, 0.9756, 0.7, 0.9878, 0.7, 0.9878, 0.75, 0.9756, 0.75, 0.9878, 0.7, 1.0, 0.7, 1.0, 0.75, 0.9878, 0.75, 0.9756, 0.65, 0.9878, 0.65, 0.9878, 0.7, 0.9756, 0.7, 0.9756, 0.6, 0.9878, 0.6, 0.9878, 0.65, 0.9756, 0.65, 0.9878, 0.6, 1.0, 0.6, 1.0, 0.65, 0.9878, 0.65, 0.9512, 0.55, 0.9634, 0.55, 0.9634, 0.6, 0.9512, 0.6, 0.9512, 0.5, 0.9634, 0.5, 0.9634, 0.55, 0.9512, 0.55, 0.9634, 0.5, 0.9756, 0.5, 0.9756, 0.55, 0.9634, 0.55, 0.9512, 0.45, 0.9634, 0.45, 0.9634, 0.5, 0.9512, 0.5, 0.9512, 0.4, 0.9634, 0.4, 0.9634, 0.45, 0.9512, 0.45, 0.9634, 0.4, 0.9756, 0.4, 0.9756, 0.45, 0.9634, 0.45, 0.9512, 0.35, 0.9634, 0.35, 0.9634, 0.4, 0.9512, 0.4, 0.9512, 0.75, 0.9634, 0.75, 0.9634, 0.8, 0.9512, 0.8, 0.9512, 0.7, 0.9634, 0.7, 0.9634, 0.75, 0.9512, 0.75, 0.9634, 0.7, 0.9756, 0.7, 0.9756, 0.75, 0.9634, 0.75, 0.9512, 0.65, 0.9634, 0.65, 0.9634, 0.7, 0.9512, 0.7, 0.9512, 0.6, 0.9634, 0.6, 0.9634, 0.65, 0.9512, 0.65, 0.9634, 0.6, 0.9756, 0.6, 0.9756, 0.65, 0.9634, 0.65, 0.9268, 0.55, 0.939, 0.55, 0.939, 0.6, 0.9268, 0.6, 0.9268, 0.5, 0.939, 0.5, 0.939, 0.55, 0.9268, 0.55, 0.939, 0.5, 0.9512, 0.5, 0.9512, 0.55, 0.939, 0.55, 0.9268, 0.45, 0.939, 0.45, 0.939, 0.5, 0.9268, 0.5, 0.9268, 0.4, 0.939, 0.4, 0.939, 0.45, 0.9268, 0.45, 0.939, 0.4, 0.9512, 0.4, 0.9512, 0.45, 0.939, 0.45, 0.9268, 0.35, 0.939, 0.35, 0.939, 0.4, 0.9268, 0.4, 0.9268, 0.75, 0.939, 0.75, 0.939, 0.8, 0.9268, 0.8, 0.9268, 0.7, 0.939, 0.7, 0.939, 0.75, 0.9268, 0.75, 0.939, 0.7, 0.9512, 0.7, 0.9512, 0.75, 0.939, 0.75, 0.9268, 0.65, 0.939, 0.65, 0.939, 0.7, 0.9268, 0.7, 0.9268, 0.6, 0.939, 0.6, 0.939, 0.65, 0.9268, 0.65, 0.939, 0.6, 0.9512, 0.6, 0.9512, 0.65, 0.939, 0.65, 0.9024, 0.55, 0.9146, 0.55, 0.9146, 0.6, 0.9024, 0.6, 0.9024, 0.5, 0.9146, 0.5, 0.9146, 0.55, 0.9024, 0.55, 0.9146, 0.5, 0.9268, 0.5, 0.9268, 0.55, 0.9146, 0.55, 0.9024, 0.45, 0.9146, 0.45, 0.9146, 0.5, 0.9024, 0.5, 0.9024, 0.4, 0.9146, 0.4, 0.9146, 0.45, 0.9024, 0.45, 0.9146, 0.4, 0.9268, 0.4, 0.9268, 0.45, 0.9146, 0.45, 0.9024, 0.35, 0.9146, 0.35, 0.9146, 0.4, 0.9024, 0.4, 0.9024, 0.75, 0.9146, 0.75, 0.9146, 0.8, 0.9024, 0.8, 0.9024, 0.7, 0.9146, 0.7, 0.9146, 0.75, 0.9024, 0.75, 0.9146, 0.7, 0.9268, 0.7, 0.9268, 0.75, 0.9146, 0.75, 0.9024, 0.65, 0.9146, 0.65, 0.9146, 0.7, 0.9024, 0.7, 0.9024, 0.6, 0.9146, 0.6, 0.9146, 0.65, 0.9024, 0.65, 0.9146, 0.6, 0.9268, 0.6, 0.9268, 0.65, 0.9146, 0.65, 0.878, 0.55, 0.8902, 0.55, 0.8902, 0.6, 0.878, 0.6, 0.878, 0.5, 0.8902, 0.5, 0.8902, 0.55, 0.878, 0.55, 0.8902, 0.5, 0.9024, 0.5, 0.9024, 0.55, 0.8902, 0.55, 0.878, 0.45, 0.8902, 0.45, 0.8902, 0.5, 0.878, 0.5, 0.878, 0.4, 0.8902, 0.4, 0.8902, 0.45, 0.878, 0.45, 0.8902, 0.4, 0.9024, 0.4, 0.9024, 0.45, 0.8902, 0.45, 0.878, 0.35, 0.8902, 0.35, 0.8902, 0.4, 0.878, 0.4, 0.878, 0.75, 0.8902, 0.75, 0.8902, 0.8, 0.878, 0.8, 0.878, 0.7, 0.8902, 0.7, 0.8902, 0.75, 0.878, 0.75, 0.8902, 0.7, 0.9024, 0.7, 0.9024, 0.75, 0.8902, 0.75, 0.878, 0.65, 0.8902, 0.65, 0.8902, 0.7, 0.878, 0.7, 0.878, 0.6, 0.8902, 0.6, 0.8902, 0.65, 0.878, 0.65, 0.8902, 0.6, 0.9024, 0.6, 0.9024, 0.65, 0.8902, 0.65, 0.8537, 0.55, 0.8659, 0.55, 0.8659, 0.6, 0.8537, 0.6, 0.8537, 0.5, 0.8659, 0.5, 0.8659, 0.55, 0.8537, 0.55, 0.8659, 0.5, 0.878, 0.5, 0.878, 0.55, 0.8659, 0.55, 0.8537, 0.45, 0.8659, 0.45, 0.8659, 0.5, 0.8537, 0.5, 0.8537, 0.4, 0.8659, 0.4, 0.8659, 0.45, 0.8537, 0.45, 0.8659, 0.4, 0.878, 0.4, 0.878, 0.45, 0.8659, 0.45, 0.8537, 0.35, 0.8659, 0.35, 0.8659, 0.4, 0.8537, 0.4, 0.8537, 0.75, 0.8659, 0.75, 0.8659, 0.8, 0.8537, 0.8, 0.8537, 0.7, 0.8659, 0.7, 0.8659, 0.75, 0.8537, 0.75, 0.8659, 0.7, 0.878, 0.7, 0.878, 0.75, 0.8659, 0.75, 0.8537, 0.65, 0.8659, 0.65, 0.8659, 0.7, 0.8537, 0.7, 0.8537, 0.6, 0.8659, 0.6, 0.8659, 0.65, 0.8537, 0.65, 0.8659, 0.6, 0.878, 0.6, 0.878, 0.65, 0.8659, 0.65, 0.8293, 0.55, 0.8415, 0.55, 0.8415, 0.6, 0.8293, 0.6, 0.8293, 0.5, 0.8415, 0.5, 0.8415, 0.55, 0.8293, 0.55, 0.8415, 0.5, 0.8537, 0.5, 0.8537, 0.55, 0.8415, 0.55, 0.8293, 0.45, 0.8415, 0.45, 0.8415, 0.5, 0.8293, 0.5, 0.8293, 0.4, 0.8415, 0.4, 0.8415, 0.45, 0.8293, 0.45, 0.8415, 0.4, 0.8537, 0.4, 0.8537, 0.45, 0.8415, 0.45, 0.8293, 0.35, 0.8415, 0.35, 0.8415, 0.4, 0.8293, 0.4, 0.8293, 0.75, 0.8415, 0.75, 0.8415, 0.8, 0.8293, 0.8, 0.8293, 0.7, 0.8415, 0.7, 0.8415, 0.75, 0.8293, 0.75, 0.8415, 0.7, 0.8537, 0.7, 0.8537, 0.75, 0.8415, 0.75, 0.8293, 0.65, 0.8415, 0.65, 0.8415, 0.7, 0.8293, 0.7, 0.8293, 0.6, 0.8415, 0.6, 0.8415, 0.65, 0.8293, 0.65, 0.8415, 0.6, 0.8537, 0.6, 0.8537, 0.65, 0.8415, 0.65, 0.8049, 0.55, 0.8171, 0.55, 0.8171, 0.6, 0.8049, 0.6, 0.8049, 0.5, 0.8171, 0.5, 0.8171, 0.55, 0.8049, 0.55, 0.8171, 0.5, 0.8293, 0.5, 0.8293, 0.55, 0.8171, 0.55, 0.8049, 0.45, 0.8171, 0.45, 0.8171, 0.5, 0.8049, 0.5, 0.8049, 0.4, 0.8171, 0.4, 0.8171, 0.45, 0.8049, 0.45, 0.8171, 0.4, 0.8293, 0.4, 0.8293, 0.45, 0.8171, 0.45, 0.8049, 0.35, 0.8171, 0.35, 0.8171, 0.4, 0.8049, 0.4, 0.8049, 0.75, 0.8171, 0.75, 0.8171, 0.8, 0.8049, 0.8, 0.8049, 0.7, 0.8171, 0.7, 0.8171, 0.75, 0.8049, 0.75, 0.8171, 0.7, 0.8293, 0.7, 0.8293, 0.75, 0.8171, 0.75, 0.8049, 0.65, 0.8171, 0.65, 0.8171, 0.7, 0.8049, 0.7, 0.8049, 0.6, 0.8171, 0.6, 0.8171, 0.65, 0.8049, 0.65, 0.8171, 0.6, 0.8293, 0.6, 0.8293, 0.65, 0.8171, 0.65, 0.7805, 0.55, 0.7927, 0.55, 0.7927, 0.6, 0.7805, 0.6, 0.7805, 0.5, 0.7927, 0.5, 0.7927, 0.55, 0.7805, 0.55, 0.7927, 0.5, 0.8049, 0.5, 0.8049, 0.55, 0.7927, 0.55, 0.7805, 0.45, 0.7927, 0.45, 0.7927, 0.5, 0.7805, 0.5, 0.7805, 0.4, 0.7927, 0.4, 0.7927, 0.45, 0.7805, 0.45, 0.7927, 0.4, 0.8049, 0.4, 0.8049, 0.45, 0.7927, 0.45, 0.7805, 0.35, 0.7927, 0.35, 0.7927, 0.4, 0.7805, 0.4, 0.7805, 0.75, 0.7927, 0.75, 0.7927, 0.8, 0.7805, 0.8, 0.7805, 0.7, 0.7927, 0.7, 0.7927, 0.75, 0.7805, 0.75, 0.7927, 0.7, 0.8049, 0.7, 0.8049, 0.75, 0.7927, 0.75, 0.7805, 0.65, 0.7927, 0.65, 0.7927, 0.7, 0.7805, 0.7, 0.7805, 0.6, 0.7927, 0.6, 0.7927, 0.65, 0.7805, 0.65, 0.7927, 0.6, 0.8049, 0.6, 0.8049, 0.65, 0.7927, 0.65, 0.7561, 0.55, 0.7683, 0.55, 0.7683, 0.6, 0.7561, 0.6, 0.7561, 0.5, 0.7683, 0.5, 0.7683, 0.55, 0.7561, 0.55, 0.7683, 0.5, 0.7805, 0.5, 0.7805, 0.55, 0.7683, 0.55, 0.7561, 0.45, 0.7683, 0.45, 0.7683, 0.5, 0.7561, 0.5, 0.7561, 0.4, 0.7683, 0.4, 0.7683, 0.45, 0.7561, 0.45, 0.7683, 0.4, 0.7805, 0.4, 0.7805, 0.45, 0.7683, 0.45, 0.7561, 0.35, 0.7683, 0.35, 0.7683, 0.4, 0.7561, 0.4, 0.7561, 0.75, 0.7683, 0.75, 0.7683, 0.8, 0.7561, 0.8, 0.7561, 0.7, 0.7683, 0.7, 0.7683, 0.75, 0.7561, 0.75, 0.7683, 0.7, 0.7805, 0.7, 0.7805, 0.75, 0.7683, 0.75, 0.7561, 0.65, 0.7683, 0.65, 0.7683, 0.7, 0.7561, 0.7, 0.7561, 0.6, 0.7683, 0.6, 0.7683, 0.65, 0.7561, 0.65, 0.7683, 0.6, 0.7805, 0.6, 0.7805, 0.65, 0.7683, 0.65, 0.7317, 0.55, 0.7439, 0.55, 0.7439, 0.6, 0.7317, 0.6, 0.7317, 0.5, 0.7439, 0.5, 0.7439, 0.55, 0.7317, 0.55, 0.7439, 0.5, 0.7561, 0.5, 0.7561, 0.55, 0.7439, 0.55, 0.7317, 0.45, 0.7439, 0.45, 0.7439, 0.5, 0.7317, 0.5, 0.7317, 0.4, 0.7439, 0.4, 0.7439, 0.45, 0.7317, 0.45, 0.7439, 0.4, 0.7561, 0.4, 0.7561, 0.45, 0.7439, 0.45, 0.7317, 0.35, 0.7439, 0.35, 0.7439, 0.4, 0.7317, 0.4, 0.7317, 0.75, 0.7439, 0.75, 0.7439, 0.8, 0.7317, 0.8, 0.7317, 0.7, 0.7439, 0.7, 0.7439, 0.75, 0.7317, 0.75, 0.7439, 0.7, 0.7561, 0.7, 0.7561, 0.75, 0.7439, 0.75, 0.7317, 0.65, 0.7439, 0.65, 0.7439, 0.7, 0.7317, 0.7, 0.7317, 0.6, 0.7439, 0.6, 0.7439, 0.65, 0.7317, 0.65, 0.7439, 0.6, 0.7561, 0.6, 0.7561, 0.65, 0.7439, 0.65, 0.7073, 0.55, 0.7195, 0.55, 0.7195, 0.6, 0.7073, 0.6, 0.7073, 0.5, 0.7195, 0.5, 0.7195, 0.55, 0.7073, 0.55, 0.7195, 0.5, 0.7317, 0.5, 0.7317, 0.55, 0.7195, 0.55, 0.7073, 0.45, 0.7195, 0.45, 0.7195, 0.5, 0.7073, 0.5, 0.7073, 0.4, 0.7195, 0.4, 0.7195, 0.45, 0.7073, 0.45, 0.7195, 0.4, 0.7317, 0.4, 0.7317, 0.45, 0.7195, 0.45, 0.7073, 0.35, 0.7195, 0.35, 0.7195, 0.4, 0.7073, 0.4, 0.7073, 0.75, 0.7195, 0.75, 0.7195, 0.8, 0.7073, 0.8, 0.7073, 0.7, 0.7195, 0.7, 0.7195, 0.75, 0.7073, 0.75, 0.7195, 0.7, 0.7317, 0.7, 0.7317, 0.75, 0.7195, 0.75, 0.7073, 0.65, 0.7195, 0.65, 0.7195, 0.7, 0.7073, 0.7, 0.7073, 0.6, 0.7195, 0.6, 0.7195, 0.65, 0.7073, 0.65, 0.7195, 0.6, 0.7317, 0.6, 0.7317, 0.65, 0.7195, 0.65, 0.6829, 0.55, 0.6951, 0.55, 0.6951, 0.6, 0.6829, 0.6, 0.6829, 0.5, 0.6951, 0.5, 0.6951, 0.55, 0.6829, 0.55, 0.6951, 0.5, 0.7073, 0.5, 0.7073, 0.55, 0.6951, 0.55, 0.6829, 0.45, 0.6951, 0.45, 0.6951, 0.5, 0.6829, 0.5, 0.6829, 0.4, 0.6951, 0.4, 0.6951, 0.45, 0.6829, 0.45, 0.6951, 0.4, 0.7073, 0.4, 0.7073, 0.45, 0.6951, 0.45, 0.6829, 0.35, 0.6951, 0.35, 0.6951, 0.4, 0.6829, 0.4, 0.6829, 0.75, 0.6951, 0.75, 0.6951, 0.8, 0.6829, 0.8, 0.6829, 0.7, 0.6951, 0.7, 0.6951, 0.75, 0.6829, 0.75, 0.6951, 0.7, 0.7073, 0.7, 0.7073, 0.75, 0.6951, 0.75, 0.6829, 0.65, 0.6951, 0.65, 0.6951, 0.7, 0.6829, 0.7, 0.6829, 0.6, 0.6951, 0.6, 0.6951, 0.65, 0.6829, 0.65, 0.6951, 0.6, 0.7073, 0.6, 0.7073, 0.65, 0.6951, 0.65, 0.6585, 0.55, 0.6707, 0.55, 0.6707, 0.6, 0.6585, 0.6, 0.6585, 0.5, 0.6707, 0.5, 0.6707, 0.55, 0.6585, 0.55, 0.6707, 0.5, 0.6829, 0.5, 0.6829, 0.55, 0.6707, 0.55, 0.6585, 0.45, 0.6707, 0.45, 0.6707, 0.5, 0.6585, 0.5, 0.6585, 0.4, 0.6707, 0.4, 0.6707, 0.45, 0.6585, 0.45, 0.6707, 0.4, 0.6829, 0.4, 0.6829, 0.45, 0.6707, 0.45, 0.6585, 0.35, 0.6707, 0.35, 0.6707, 0.4, 0.6585, 0.4, 0.6585, 0.75, 0.6707, 0.75, 0.6707, 0.8, 0.6585, 0.8, 0.6585, 0.7, 0.6707, 0.7, 0.6707, 0.75, 0.6585, 0.75, 0.6707, 0.7, 0.6829, 0.7, 0.6829, 0.75, 0.6707, 0.75, 0.6585, 0.65, 0.6707, 0.65, 0.6707, 0.7, 0.6585, 0.7, 0.6585, 0.6, 0.6707, 0.6, 0.6707, 0.65, 0.6585, 0.65, 0.6707, 0.6, 0.6829, 0.6, 0.6829, 0.65, 0.6707, 0.65, 0.6341, 0.55, 0.6463, 0.55, 0.6463, 0.6, 0.6341, 0.6, 0.6341, 0.5, 0.6463, 0.5, 0.6463, 0.55, 0.6341, 0.55, 0.6463, 0.5, 0.6585, 0.5, 0.6585, 0.55, 0.6463, 0.55, 0.6341, 0.45, 0.6463, 0.45, 0.6463, 0.5, 0.6341, 0.5, 0.6341, 0.4, 0.6463, 0.4, 0.6463, 0.45, 0.6341, 0.45, 0.6463, 0.4, 0.6585, 0.4, 0.6585, 0.45, 0.6463, 0.45, 0.6341, 0.35, 0.6463, 0.35, 0.6463, 0.4, 0.6341, 0.4, 0.6341, 0.75, 0.6463, 0.75, 0.6463, 0.8, 0.6341, 0.8, 0.6341, 0.7, 0.6463, 0.7, 0.6463, 0.75, 0.6341, 0.75, 0.6463, 0.7, 0.6585, 0.7, 0.6585, 0.75, 0.6463, 0.75, 0.6341, 0.65, 0.6463, 0.65, 0.6463, 0.7, 0.6341, 0.7, 0.6341, 0.6, 0.6463, 0.6, 0.6463, 0.65, 0.6341, 0.65, 0.6463, 0.6, 0.6585, 0.6, 0.6585, 0.65, 0.6463, 0.65, 0.6098, 0.55, 0.622, 0.55, 0.622, 0.6, 0.6098, 0.6, 0.6098, 0.5, 0.622, 0.5, 0.622, 0.55, 0.6098, 0.55, 0.622, 0.5, 0.6341, 0.5, 0.6341, 0.55, 0.622, 0.55, 0.6098, 0.45, 0.622, 0.45, 0.622, 0.5, 0.6098, 0.5, 0.6098, 0.4, 0.622, 0.4, 0.622, 0.45, 0.6098, 0.45, 0.622, 0.4, 0.6341, 0.4, 0.6341, 0.45, 0.622, 0.45, 0.6098, 0.35, 0.622, 0.35, 0.622, 0.4, 0.6098, 0.4, 0.6098, 0.75, 0.622, 0.75, 0.622, 0.8, 0.6098, 0.8, 0.6098, 0.7, 0.622, 0.7, 0.622, 0.75, 0.6098, 0.75, 0.622, 0.7, 0.6341, 0.7, 0.6341, 0.75, 0.622, 0.75, 0.6098, 0.65, 0.622, 0.65, 0.622, 0.7, 0.6098, 0.7, 0.6098, 0.6, 0.622, 0.6, 0.622, 0.65, 0.6098, 0.65, 0.622, 0.6, 0.6341, 0.6, 0.6341, 0.65, 0.622, 0.65, 0.5854, 0.55, 0.5976, 0.55, 0.5976, 0.6, 0.5854, 0.6, 0.5854, 0.5, 0.5976, 0.5, 0.5976, 0.55, 0.5854, 0.55, 0.5976, 0.5, 0.6098, 0.5, 0.6098, 0.55, 0.5976, 0.55, 0.5854, 0.45, 0.5976, 0.45, 0.5976, 0.5, 0.5854, 0.5, 0.5854, 0.4, 0.5976, 0.4, 0.5976, 0.45, 0.5854, 0.45, 0.5976, 0.4, 0.6098, 0.4, 0.6098, 0.45, 0.5976, 0.45, 0.5854, 0.35, 0.5976, 0.35, 0.5976, 0.4, 0.5854, 0.4, 0.5854, 0.75, 0.5976, 0.75, 0.5976, 0.8, 0.5854, 0.8, 0.5854, 0.7, 0.5976, 0.7, 0.5976, 0.75, 0.5854, 0.75, 0.5976, 0.7, 0.6098, 0.7, 0.6098, 0.75, 0.5976, 0.75, 0.5854, 0.65, 0.5976, 0.65, 0.5976, 0.7, 0.5854, 0.7, 0.5854, 0.6, 0.5976, 0.6, 0.5976, 0.65, 0.5854, 0.65, 0.5976, 0.6, 0.6098, 0.6, 0.6098, 0.65, 0.5976, 0.65, 0.561, 0.55, 0.5732, 0.55, 0.5732, 0.6, 0.561, 0.6, 0.561, 0.5, 0.5732, 0.5, 0.5732, 0.55, 0.561, 0.55, 0.5732, 0.5, 0.5854, 0.5, 0.5854, 0.55, 0.5732, 0.55, 0.561, 0.45, 0.5732, 0.45, 0.5732, 0.5, 0.561, 0.5, 0.561, 0.4, 0.5732, 0.4, 0.5732, 0.45, 0.561, 0.45, 0.5732, 0.4, 0.5854, 0.4, 0.5854, 0.45, 0.5732, 0.45, 0.561, 0.35, 0.5732, 0.35, 0.5732, 0.4, 0.561, 0.4, 0.561, 0.75, 0.5732, 0.75, 0.5732, 0.8, 0.561, 0.8, 0.561, 0.7, 0.5732, 0.7, 0.5732, 0.75, 0.561, 0.75, 0.5732, 0.7, 0.5854, 0.7, 0.5854, 0.75, 0.5732, 0.75, 0.561, 0.65, 0.5732, 0.65, 0.5732, 0.7, 0.561, 0.7, 0.561, 0.6, 0.5732, 0.6, 0.5732, 0.65, 0.561, 0.65, 0.5732, 0.6, 0.5854, 0.6, 0.5854, 0.65, 0.5732, 0.65, 0.5366, 0.55, 0.5488, 0.55, 0.5488, 0.6, 0.5366, 0.6, 0.5366, 0.5, 0.5488, 0.5, 0.5488, 0.55, 0.5366, 0.55, 0.5488, 0.5, 0.561, 0.5, 0.561, 0.55, 0.5488, 0.55, 0.5366, 0.45, 0.5488, 0.45, 0.5488, 0.5, 0.5366, 0.5, 0.5366, 0.4, 0.5488, 0.4, 0.5488, 0.45, 0.5366, 0.45, 0.5488, 0.4, 0.561, 0.4, 0.561, 0.45, 0.5488, 0.45, 0.5366, 0.35, 0.5488, 0.35, 0.5488, 0.4, 0.5366, 0.4, 0.5366, 0.75, 0.5488, 0.75, 0.5488, 0.8, 0.5366, 0.8, 0.5366, 0.7, 0.5488, 0.7, 0.5488, 0.75, 0.5366, 0.75, 0.5488, 0.7, 0.561, 0.7, 0.561, 0.75, 0.5488, 0.75, 0.5366, 0.65, 0.5488, 0.65, 0.5488, 0.7, 0.5366, 0.7, 0.5366, 0.6, 0.5488, 0.6, 0.5488, 0.65, 0.5366, 0.65, 0.5488, 0.6, 0.561, 0.6, 0.561, 0.65, 0.5488, 0.65, 0.5122, 0.55, 0.5244, 0.55, 0.5244, 0.6, 0.5122, 0.6, 0.5122, 0.5, 0.5244, 0.5, 0.5244, 0.55, 0.5122, 0.55, 0.5244, 0.5, 0.5366, 0.5, 0.5366, 0.55, 0.5244, 0.55, 0.5122, 0.45, 0.5244, 0.45, 0.5244, 0.5, 0.5122, 0.5, 0.5122, 0.4, 0.5244, 0.4, 0.5244, 0.45, 0.5122, 0.45, 0.5244, 0.4, 0.5366, 0.4, 0.5366, 0.45, 0.5244, 0.45, 0.5122, 0.35, 0.5244, 0.35, 0.5244, 0.4, 0.5122, 0.4, 0.5122, 0.75, 0.5244, 0.75, 0.5244, 0.8, 0.5122, 0.8, 0.5122, 0.7, 0.5244, 0.7, 0.5244, 0.75, 0.5122, 0.75, 0.5244, 0.7, 0.5366, 0.7, 0.5366, 0.75, 0.5244, 0.75, 0.5122, 0.65, 0.5244, 0.65, 0.5244, 0.7, 0.5122, 0.7, 0.5122, 0.6, 0.5244, 0.6, 0.5244, 0.65, 0.5122, 0.65, 0.5244, 0.6, 0.5366, 0.6, 0.5366, 0.65, 0.5244, 0.65, 0.5244, 0.8, 0.5366, 0.8, 0.5488, 0.8, 0.561, 0.8, 0.5732, 0.8, 0.5854, 0.8, 0.5976, 0.8, 0.6098, 0.8, 0.622, 0.8, 0.6341, 0.8, 0.6463, 0.8, 0.6585, 0.8, 0.6707, 0.8, 0.6829, 0.8, 0.6951, 0.8, 0.7073, 0.8, 0.7195, 0.8, 0.7317, 0.8, 0.7439, 0.8, 0.7561, 0.8, 0.7683, 0.8, 0.7805, 0.8, 0.7927, 0.8, 0.8049, 0.8, 0.8171, 0.8, 0.8293, 0.8, 0.8415, 0.8, 0.8537, 0.8, 0.8659, 0.8, 0.878, 0.8, 0.8902, 0.8, 0.9024, 0.8, 0.9146, 0.8, 0.9268, 0.8, 0.939, 0.8, 0.9512, 0.8, 0.9634, 0.8, 0.9756, 0.8, 0.9878, 0.8, 4.441e-16, 0.8, 0.0122, 0.8, 0.02439, 0.8, 0.03659, 0.8, 0.04878, 0.8, 0.06098, 0.8, 0.07317, 0.8, 0.08537, 0.8, 0.09756, 0.8, 0.1098, 0.8, 0.122, 0.8, 0.1341, 0.8, 0.1463, 0.8, 0.1585, 0.8, 0.1707, 0.8, 0.1829, 0.8, 0.1951, 0.8, 0.2073, 0.8, 0.2195, 0.8, 0.2317, 0.8, 0.2439, 0.8, 0.2561, 0.8, 0.2683, 0.8, 0.2805, 0.8, 0.2927, 0.8, 0.3049, 0.8, 0.3171, 0.8, 0.3293, 0.8, 0.3415, 0.8, 0.3537, 0.8, 0.3659, 0.8, 0.378, 0.8, 0.3902, 0.8, 0.4024, 0.8, 0.4146, 0.8, 0.4268, 0.8, 0.439, 0.8, 0.4512, 0.8, 0.4634, 0.8, 0.4756, 0.8, 0.4878, 0.8, 0.5, 0.8, 0.5122, 0.8, 0.5, 0.35, 0.4878, 0.35, 0.4756, 0.35, 0.4634, 0.35, 0.4512, 0.35, 0.439, 0.35, 0.4268, 0.35, 0.4146, 0.35, 0.4024, 0.35, 0.3902, 0.35, 0.378, 0.35, 0.3659, 0.35, 0.3537, 0.35, 0.3415, 0.35, 0.3293, 0.35, 0.3171, 0.35, 0.3049, 0.35, 0.2927, 0.35, 0.2805, 0.35, 0.2683, 0.35, 0.2561, 0.35, 0.2439, 0.35, 0.2317, 0.35, 0.2195, 0.35, 0.2073, 0.35, 0.1951, 0.35, 0.1829, 0.35, 0.1707, 0.35, 0.1585, 0.35, 0.1463, 0.35, 0.1341, 0.35, 0.122, 0.35, 0.1098, 0.35, 0.09756, 0.35, 0.08537, 0.35, 0.07317, 0.35, 0.06098, 0.35, 0.04878, 0.35, 0.03659, 0.35, 0.02439, 0.35, 0.0122, 0.35, 1.0, 0.35, 0.9878, 0.35, 0.9756, 0.35, 0.9634, 0.35, 0.9512, 0.35, 0.939, 0.35, 0.9268, 0.35, 0.9146, 0.35, 0.9024, 0.35, 0.8902, 0.35, 0.878, 0.35, 0.8659, 0.35, 0.8537, 0.35, 0.8415, 0.35, 0.8293, 0.35, 0.8171, 0.35, 0.8049, 0.35, 0.7927, 0.35, 0.7805, 0.35, 0.7683, 0.35, 0.7561, 0.35, 0.7439, 0.35, 0.7317, 0.35, 0.7195, 0.35, 0.7073, 0.35, 0.6951, 0.35, 0.6829, 0.35, 0.6707, 0.35, 0.6585, 0.35, 0.6463, 0.35, 0.6341, 0.35, 0.622, 0.35, 0.6098, 0.35, 0.5976, 0.35, 0.5854, 0.35, 0.5732, 0.35, 0.561, 0.35, 0.5488, 0.35, 0.5366, 0.35, 0.5244, 0.35, 0.5122, 0.35])
me_torus.use_remesh_fix_poles = True
me_torus.use_remesh_preserve_attributes = False
me_torus.use_mirror_vertex_groups = False
me_torus.update()

# ---- objects
ob_torus = bpy.data.objects.new('Torus', me_torus)

# ---- transforms, parenting, visibility, modifiers, constraints
ob_torus.location = (0.0, 0.0, 0.0)
ob_torus.lineart.crease_threshold = 0.0

# ---- collection membership
col_collection.objects.link(ob_torus)

# ---- scene / render settings (as saved in the file)
scene.frame_start = 1; scene.frame_end = 250; scene.frame_set(1)
scene.render.engine = 'BLENDER_EEVEE_NEXT'
scene.cycles.use_denoising = False
scene.cycles.samples = 128
scene.cycles.sampling_pattern = 'TABULATED_SOBOL'
scene.cycles.use_adaptive_sampling = False
scene.cycles.use_light_tree = False
scene.view_settings.view_transform = 'Filmic'
bpy.context.view_layer.update()

# ---- added for rendering (the .blend has no active camera and no usable light): camera, sun
cam_auto = bpy.data.cameras.new('AutoCamera')
cam_auto.lens = 50.0
cam_auto.sensor_width = 36.0
cam_auto.clip_end = 1000.0
ob_auto_camera = bpy.data.objects.new('AutoCamera', cam_auto)
scene.collection.objects.link(ob_auto_camera)
ob_auto_camera.location = (0.949614, -1.1422, 0.759782)
ob_auto_camera.rotation_euler = (1.09748, -7.21219e-08, 0.694738)
scene.camera = ob_auto_camera
light_auto_sun = bpy.data.lights.new('AutoSun', 'SUN')
light_auto_sun.energy = 3.0
light_auto_sun.angle = 0.0523599
ob_auto_sun = bpy.data.objects.new('AutoSun', light_auto_sun)
scene.collection.objects.link(ob_auto_sun)
ob_auto_sun.rotation_euler = (0.872665, 0.174533, 0.523599)
bpy.context.view_layer.update()
